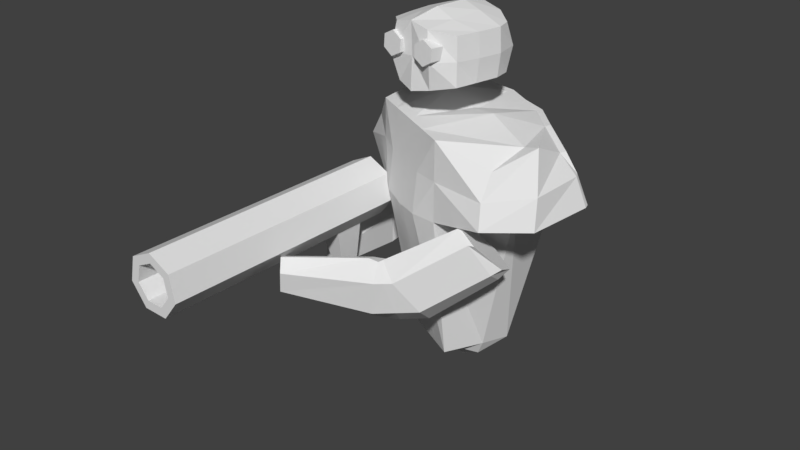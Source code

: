 # Source: guard.blend  (saved by Blender 2.79.0; exported with 4.5.12 LTS)
import bpy
from mathutils import Matrix  # noqa: F401  (used for matrix-valued properties, if any)

bpy.ops.wm.read_factory_settings(use_empty=True)
scene = bpy.context.scene
scene.name = 'Scene'

# ---- collections
col_collection_1 = bpy.data.collections.new('Collection 1'); scene.collection.children.link(col_collection_1)

# ---- materials (node trees are filled in below, after node groups)
mat_material = bpy.data.materials.new('Material')
mat_material.alpha_threshold = 0.0
mat_material.use_transparent_shadow = False
mat_material.roughness = 0.5
mat_material.line_color = (0.0, 0.0, 0.0, 1.0)

# ---- material node trees

# ---- world
world_world = bpy.data.worlds.new('World'); scene.world = world_world
world_world.color = (0.05088, 0.05088, 0.05088)
world_world.use_sun_shadow = False
world_world.sun_shadow_jitter_overblur = 0.0
world_world.cycles.sampling_method = 'MANUAL'

# ---- meshes
me_cube = bpy.data.meshes.new('Cube')
me_cube.from_pydata([(0.8943, 0.4117, -1.0), (0.5016, -0.395, -1.0), (1.365, 0.4939, 1.0), (0.5859, -0.7676, 1.0), (0.2735, 0.3262, 2.013), (1.459, -0.2939, 2.023), (1.296, 0.3612, 2.023), (0.5859, -0.7676, 2.023), (1.381, -0.2532, 1.262), (0.7507, 0.08122, -1.0), (0.4942, 0.6483, -1.0), (0.02632, -0.1464, -1.0), (0.4706, 0.703, 1.0), (-0.1636, -0.5095, 0.9426), (0.5633, 0.8802, 2.023), (-0.1086, -0.4043, 2.023), (1.914, -0.7091, 1.282), (1.682, -0.3546, 2.095), (1.397, -1.018, 1.237), (1.296, -0.6678, 1.806), (1.699, 0.06048, 1.906), (2.046, 0.1181, 1.315), (0.7826, 0.05991, 2.143), (0.6446, 0.1367, -1.215), (0.6862, 0.5205, -1.0), (0.2706, -0.2742, -1.0), (0.9, 0.6115, 1.0), (0.2157, -0.6967, 0.9721), (0.9516, 0.7102, 2.023), (0.2661, -0.6004, 2.023), (-0.7279, -1.931, 0.5956), (0.9645, -0.6686, 1.018), (-0.7842, -1.89, 0.3194), (1.154, -0.4805, 0.6183), (-0.522, -2.169, 0.5365), (1.227, -0.9623, 0.9996), (-0.5783, -2.127, 0.2603), (1.417, -0.7742, 0.6001), (-0.6998, -1.997, 0.1668), (1.37, -0.5561, 0.4428), (-0.6029, -2.068, 0.6816), (1.044, -0.8797, 1.13), (0.2415, -1.119, 0.5447), (0.4635, -0.8984, 0.07625), (0.8124, -1.288, 0.1274), (0.5904, -1.509, 0.5206), (0.3351, -1.366, 0.6765), (0.7171, -0.987, -0.1295), (0.5859, -0.7676, 1.512), (0.4763, 0.7139, 1.512), (-0.1361, -0.4569, 1.483), (1.871, -0.6188, 1.652), (1.329, -0.8977, 1.524), (1.914, 0.08929, 1.669), (0.2409, -0.6485, 1.498), (0.06203, -0.5498, 2.415), (0.06203, -0.5498, 3.24), (0.2441, 0.742, 2.415), (0.2249, 0.6059, 3.24), (0.5915, -0.3963, 2.527), (0.5908, -0.4018, 3.128), (0.7041, 0.4023, 2.527), (0.701, 0.3808, 3.128), (0.1773, 0.2685, 2.415), (0.1773, 0.2685, 3.319), (0.7301, 0.1877, 2.527), (0.7509, 0.1847, 3.128), (0.4802, 0.6158, 2.471), (0.4734, 0.5674, 3.184), (0.3185, -0.5319, 2.471), (0.3125, -0.5742, 3.184), (0.4261, 0.232, 3.244), (0.4261, 0.232, 2.471), (0.309, -0.6509, 2.78), (0.3514, -0.3466, 2.765), (0.1754, -0.6287, 2.853), (0.2178, -0.3244, 2.838), (0.172, -0.6205, 3.006), (0.2144, -0.3163, 2.991), (0.3019, -0.6364, 3.087), (0.3443, -0.3321, 3.072), (0.4357, -0.6569, 3.014), (0.4782, -0.3527, 2.999), (0.4392, -0.6651, 2.861), (0.4816, -0.3608, 2.846), (0.06457, -0.5317, 2.827), (0.2586, 0.8454, 2.865), (0.7176, 0.4985, 2.827), (0.5915, -0.3962, 2.827), (0.7705, 0.182, 2.827), (0.1773, 0.2685, 2.827), (0.3712, -0.6237, 2.827), (0.4907, 0.6899, 2.827), (0.1174, -0.1571, 2.415), (0.6785, -0.1219, 3.128), (0.1174, -0.1571, 3.319), (0.658, -0.1161, 2.527), (0.367, -0.1874, 3.22), (0.3687, -0.1754, 2.471), (0.1187, -0.1477, 2.827), (0.6984, -0.1217, 2.827), (0.02193, -1.209, 0.07113), (0.3355, -1.571, 0.05643), (0.4124, -1.628, 0.5046), (0.1927, -1.453, 0.6876), (0.1372, -1.356, -0.1402), (0.09884, -1.266, 0.5946), (0.0917, 0.8315, -1.0), (-0.3469, 0.04883, -1.0), (0.3264, 0.3031, -1.442), (-0.1094, 1.265, 1.0), (-0.7011, -0.09444, 1.0), (0.3755, 0.2728, 2.013), (-0.81, 0.8929, 2.023), (-0.1788, 1.132, 2.023), (-0.7011, -0.09444, 2.023), (-0.7322, 0.8522, 1.262), (-0.09785, 0.525, -1.0), (0.4818, 0.5949, -1.0), (0.1284, -0.1998, -1.0), (0.5726, 0.6497, 1.0), (-0.06156, -0.5628, 0.9426), (0.6653, 0.8268, 2.023), (-0.00657, -0.4577, 2.023), (-1.41, 1.029, 1.282), (-0.9868, 1.041, 2.095), (-1.369, 0.4289, 1.237), (-1.024, 0.5459, 1.806), (-0.656, 1.292, 1.906), (-0.8301, 1.565, 1.315), (-0.1336, 0.5391, 2.143), (0.008177, 0.4696, -1.215), (0.2997, 0.7227, -1.0), (-0.1159, -0.072, -1.0), (0.2525, 0.9501, 1.0), (-0.4317, -0.3581, 0.9721), (0.3042, 1.049, 2.023), (-0.3813, -0.2617, 2.023), (-0.9457, -0.5962, 0.1171), (-0.7065, 0.6964, 1.078), (-0.9444, -0.6069, -0.1223), (-0.6934, 1.172, 1.142), (-1.265, -0.618, 0.1135), (-1.082, 0.6941, 1.198), (-1.263, -0.6287, -0.1259), (-1.069, 1.17, 1.263), (-1.111, -0.6227, -0.2859), (-0.8846, 1.369, 1.232), (-1.113, -0.6043, 0.2341), (-0.9072, 0.55, 1.121), (-0.8826, 0.7624, 0.1216), (-0.8577, 1.178, 0.259), (-1.366, 1.318, 0.3573), (-1.381, 0.7595, 0.2816), (-1.151, 0.5526, 0.2504), (-1.091, 1.428, 0.3027), (-0.7011, -0.09444, 1.512), (0.5783, 0.6606, 1.512), (-0.03406, -0.5103, 1.483), (-1.312, 1.046, 1.652), (-1.232, 0.4415, 1.524), (-0.7502, 1.429, 1.669), (-0.4065, -0.3099, 1.498), (0.07183, -0.5511, 2.415), (0.07183, -0.5511, 3.24), (0.2539, 0.7406, 2.415), (0.2347, 0.6045, 3.24), (-0.3946, -0.2574, 2.527), (-0.3954, -0.2628, 3.128), (-0.2821, 0.5413, 2.527), (-0.2851, 0.5197, 3.128), (0.1871, 0.2671, 2.415), (0.1871, 0.2671, 3.319), (-0.3664, 0.3422, 2.527), (-0.3873, 0.3451, 3.128), (-0.007959, 0.6846, 2.471), (-0.01477, 0.6362, 3.184), (-0.1697, -0.4631, 2.471), (-0.1757, -0.5054, 3.184), (-0.06205, 0.3008, 3.244), (-0.06205, 0.3008, 2.471), (-0.1935, -0.5801, 2.78), (-0.1502, -0.2759, 2.765), (-0.05894, -0.5956, 2.853), (-0.01562, -0.2915, 2.838), (-0.05339, -0.5888, 3.006), (-0.01008, -0.2846, 2.991), (-0.1826, -0.5681, 3.087), (-0.1393, -0.264, 3.072), (-0.317, -0.5509, 3.014), (-0.2736, -0.2467, 2.999), (-0.3225, -0.5577, 2.861), (-0.2792, -0.2535, 2.846), (0.07437, -0.5331, 2.827), (0.2684, 0.844, 2.865), (-0.2685, 0.6375, 2.827), (-0.3946, -0.2573, 2.827), (-0.4068, 0.3479, 2.827), (0.1871, 0.2671, 2.827), (-0.2458, -0.5368, 2.827), (0.002492, 0.7587, 2.827), (0.1272, -0.1585, 2.415), (-0.4023, 0.03045, 3.128), (0.1272, -0.1585, 3.319), (-0.3811, 0.03034, 2.527), (-0.1211, -0.1186, 3.22), (-0.1195, -0.1066, 2.471), (0.1285, -0.1491, 2.827), (-0.4215, 0.03608, 2.827), (-1.055, 0.4443, -0.2933), (-1.54, 0.4112, -0.2737), (-1.542, 0.4258, 0.1298), (-1.188, 0.4717, 0.2691), (-1.282, 0.4227, -0.3958), (-1.056, 0.459, 0.1352), (-0.9509, 0.6904, 0.06551), (-0.9818, 1.05, -0.1488), (-1.466, 1.093, -0.02101), (-1.435, 0.7336, 0.1933), (-1.16, 0.5368, 0.2491), (-1.19, 1.274, -0.2039), (-0.9148, -0.1419, 1.203), (-1.03, -3.552, 1.203), (-0.6111, -0.1521, 1.057), (-0.7261, -3.562, 1.057), (-0.5362, -0.1546, 0.7278), (-0.6511, -3.565, 0.7278), (-0.7463, -0.1476, 0.4642), (-0.8613, -3.558, 0.4642), (-1.083, -0.1362, 0.4642), (-1.198, -3.546, 0.4642), (-1.293, -0.1291, 0.7278), (-1.408, -3.539, 0.7278), (-1.218, -0.1316, 1.057), (-1.333, -3.542, 1.057), (-0.8238, -3.559, 0.9786), (-1.03, -3.552, 1.078), (-0.7729, -3.561, 0.7556), (-0.9155, -3.556, 0.5768), (-1.144, -3.548, 0.5768), (-1.287, -3.543, 0.7556), (-1.236, -3.545, 0.9786), (-0.7565, -1.562, 0.9786), (-0.9624, -1.555, 1.078), (-0.7056, -1.564, 0.7556), (-0.8481, -1.559, 0.5768), (-1.077, -1.551, 0.5768), (-1.219, -1.546, 0.7556), (-1.168, -1.548, 0.9786), (-0.9277, -0.5256, 1.203), (-0.6241, -0.5358, 1.057), (-0.5491, -0.5383, 0.7278), (-0.7592, -0.5312, 0.4642), (-1.096, -0.5199, 0.4642), (-1.306, -0.5128, 0.7278), (-1.231, -0.5153, 1.057), (-0.941, -0.9208, 1.203), (-0.6374, -0.931, 1.057), (-0.5624, -0.9336, 0.7278), (-0.7725, -0.9265, 0.4642), (-1.11, -0.9151, 0.4642), (-1.32, -0.908, 0.7278), (-1.245, -0.9106, 1.057), (-0.8698, -0.7449, -0.1591), (-0.8618, -0.5086, -0.1591), (-1.0, -0.7405, -0.1591), (-0.9923, -0.5042, -0.1591), (1.011, -0.6762, 1.06), (1.208, -0.4003, 0.7198), (1.438, -0.4262, 0.5476), (1.491, -0.6686, 0.661), (1.294, -0.9445, 1.002), (1.099, -0.9008, 1.134), (0.1702, -1.192, 0.5697), (0.2427, -1.054, 0.07369), (0.574, -1.43, 0.09192), (0.5014, -1.568, 0.5126), (0.3023, -1.41, 0.6587), (0.4272, -1.171, -0.17), (1.367, 0.4969, 1.514), (1.332, 0.4305, 2.025), (0.9362, 0.6808, 1.002), (0.5069, 0.7724, 1.002), (0.9879, 0.7796, 2.025), (0.5995, 0.9495, 2.025), (0.5126, 0.7833, 1.514), (1.881, 0.1586, 1.672), (1.736, 0.1298, 1.909), (2.027, 0.1874, 1.318), (1.401, 0.5633, 1.002), (0.9621, 0.7302, 1.514), (-0.1078, 1.268, 1.514), (-0.1425, 1.202, 2.025), (0.2888, 1.019, 1.002), (0.6089, 0.719, 1.002), (0.3404, 1.118, 2.025), (0.7016, 0.8961, 2.025), (0.6146, 0.7299, 1.514), (-0.6792, 1.498, 1.672), (-0.6198, 1.362, 1.909), (-0.7386, 1.634, 1.318), (-0.07309, 1.334, 1.002), (0.3146, 1.069, 1.514)], [], [(54, 48, 7, 29), (9, 8, 3, 1), (0, 2, 8, 9), (128, 114, 292, 299), (3, 8, 16, 18), (28, 14, 4, 22), (53, 21, 288, 286), (22, 4, 15, 29), (26, 24, 10, 12), (25, 27, 13, 11), (24, 23, 109, 10), (23, 25, 11, 109), (52, 51, 17, 19), (51, 53, 20, 17), (48, 3, 18, 52), (5, 7, 19, 17), (8, 2, 21, 16), (6, 5, 17, 20), (9, 1, 25, 23), (0, 9, 23, 24), (1, 3, 27, 25), (2, 0, 24, 26), (5, 22, 29, 7), (14, 28, 283, 284), (6, 28, 22, 5), (50, 54, 29, 15), (42, 31, 33, 43), (47, 39, 37, 44), (44, 37, 35, 45), (46, 41, 31, 42), (38, 36, 34, 40), (41, 35, 271, 272), (35, 37, 270, 271), (32, 38, 40, 30), (45, 35, 41, 46), (43, 33, 39, 47), (274, 43, 47, 278), (276, 45, 46, 277), (277, 46, 42, 273), (275, 44, 45, 276), (278, 47, 44, 275), (273, 42, 43, 274), (13, 27, 54, 50), (20, 53, 286, 287), (7, 48, 52, 19), (16, 21, 53, 51), (18, 16, 51, 52), (136, 122, 296, 295), (129, 161, 298, 300), (27, 3, 48, 54), (90, 64, 58, 86), (92, 68, 62, 87), (100, 94, 60, 88), (91, 70, 56, 85), (98, 96, 59, 69), (97, 95, 56, 70), (68, 58, 64, 71), (67, 61, 65, 72), (87, 62, 66, 89), (99, 95, 64, 90), (57, 67, 72, 63), (62, 68, 71, 66), (94, 97, 70, 60), (93, 98, 69, 55), (88, 60, 70, 91), (86, 58, 68, 92), (73, 74, 76, 75), (75, 76, 78, 77), (77, 78, 80, 79), (79, 80, 82, 81), (76, 74, 84, 82, 80, 78), (81, 82, 84, 83), (83, 84, 74, 73), (73, 75, 77, 79, 81, 83), (57, 86, 92, 67), (59, 88, 91, 69), (93, 99, 90, 63), (61, 87, 89, 65), (69, 91, 85, 55), (96, 100, 88, 59), (67, 92, 87, 61), (63, 90, 86, 57), (65, 89, 100, 96), (55, 85, 99, 93), (63, 72, 98, 93), (66, 71, 97, 94), (85, 56, 95, 99), (71, 64, 95, 97), (72, 65, 96, 98), (89, 66, 94, 100), (30, 106, 101, 32), (38, 105, 102, 36), (36, 102, 103, 34), (40, 104, 106, 30), (34, 103, 104, 40), (32, 101, 105, 38), (162, 137, 115, 156), (117, 108, 111, 116), (107, 117, 116, 110), (161, 128, 299, 298), (111, 126, 124, 116), (136, 130, 112, 122), (26, 12, 282, 281), (130, 137, 123, 112), (134, 120, 118, 132), (133, 119, 121, 135), (132, 118, 109, 131), (131, 109, 119, 133), (160, 127, 125, 159), (159, 125, 128, 161), (156, 160, 126, 111), (113, 125, 127, 115), (116, 124, 129, 110), (114, 128, 125, 113), (117, 131, 133, 108), (107, 132, 131, 117), (108, 133, 135, 111), (110, 134, 132, 107), (113, 115, 137, 130), (120, 134, 293, 294), (114, 113, 130, 136), (158, 123, 137, 162), (150, 151, 141, 139), (155, 152, 145, 147), (152, 153, 143, 145), (154, 150, 139, 149), (146, 148, 142, 144), (147, 149, 139, 141), (145, 143, 149, 147), (140, 138, 148, 146), (153, 154, 149, 143), (151, 155, 147, 141), (216, 220, 155, 151), (218, 219, 154, 153), (219, 215, 150, 154), (217, 218, 153, 152), (220, 217, 152, 155), (215, 216, 151, 150), (121, 158, 162, 135), (28, 6, 280, 283), (115, 127, 160, 156), (124, 159, 161, 129), (126, 160, 159, 124), (12, 49, 285, 282), (114, 136, 295, 292), (135, 162, 156, 111), (198, 194, 166, 172), (200, 195, 170, 176), (208, 196, 168, 202), (199, 193, 164, 178), (206, 177, 167, 204), (205, 178, 164, 203), (176, 179, 172, 166), (175, 180, 173, 169), (195, 197, 174, 170), (207, 198, 172, 203), (165, 171, 180, 175), (170, 174, 179, 176), (202, 168, 178, 205), (201, 163, 177, 206), (196, 199, 178, 168), (194, 200, 176, 166), (181, 183, 184, 182), (183, 185, 186, 184), (185, 187, 188, 186), (187, 189, 190, 188), (184, 186, 188, 190, 192, 182), (189, 191, 192, 190), (191, 181, 182, 192), (181, 191, 189, 187, 185, 183), (165, 175, 200, 194), (167, 177, 199, 196), (201, 171, 198, 207), (169, 173, 197, 195), (177, 163, 193, 199), (204, 167, 196, 208), (175, 169, 195, 200), (171, 165, 194, 198), (173, 204, 208, 197), (163, 201, 207, 193), (171, 201, 206, 180), (174, 202, 205, 179), (193, 207, 203, 164), (179, 205, 203, 172), (180, 206, 204, 173), (197, 208, 202, 174), (138, 140, 209, 214), (146, 144, 210, 213), (144, 142, 211, 210), (148, 138, 214, 212), (142, 148, 212, 211), (140, 146, 213, 209), (214, 209, 216, 215), (213, 210, 217, 220), (210, 211, 218, 217), (212, 214, 215, 219), (211, 212, 219, 218), (209, 213, 220, 216), (256, 222, 224, 257), (257, 224, 226, 258), (258, 226, 228, 259), (259, 228, 230, 260), (260, 230, 232, 261), (224, 222, 236, 235), (261, 232, 234, 262), (262, 234, 222, 256), (221, 223, 225, 227, 229, 231, 233), (238, 237, 244, 245), (228, 226, 237, 238), (234, 232, 240, 241), (230, 228, 238, 239), (222, 234, 241, 236), (226, 224, 235, 237), (232, 230, 239, 240), (242, 243, 248, 247, 246, 245, 244), (235, 236, 243, 242), (241, 240, 247, 248), (239, 238, 245, 246), (237, 235, 242, 244), (236, 241, 248, 243), (240, 239, 246, 247), (233, 255, 249, 221), (231, 254, 255, 233), (229, 253, 254, 231), (227, 252, 253, 229), (225, 251, 252, 227), (223, 250, 251, 225), (221, 249, 250, 223), (255, 262, 256, 249), (254, 261, 262, 255), (253, 260, 261, 254), (252, 259, 263, 264), (251, 258, 259, 252), (250, 257, 258, 251), (249, 256, 257, 250), (264, 263, 265, 266), (253, 252, 264, 266), (260, 253, 266, 265), (259, 260, 265, 263), (269, 268, 267, 272), (270, 269, 272, 271), (39, 33, 268, 269), (33, 31, 267, 268), (31, 41, 272, 267), (37, 39, 269, 270), (106, 273, 274, 101), (105, 278, 275, 102), (102, 275, 276, 103), (104, 277, 273, 106), (103, 276, 277, 104), (101, 274, 278, 105), (279, 280, 287, 286), (290, 285, 284, 283), (279, 290, 283, 280), (289, 281, 290, 279), (281, 282, 285, 290), (289, 279, 286, 288), (291, 298, 299, 292), (302, 295, 296, 297), (291, 292, 295, 302), (301, 291, 302, 293), (293, 302, 297, 294), (301, 300, 298, 291), (134, 110, 301, 293), (6, 20, 287, 280), (122, 157, 297, 296), (110, 129, 300, 301), (2, 26, 281, 289), (49, 14, 284, 285), (21, 2, 289, 288), (157, 120, 294, 297)])
_uv = me_cube.uv_layers.new(name='UVMap')
_uv.uv.foreach_set('vector', [0.03783, 0.8186, 0.04735, 0.8186, 0.04794, 0.832, 0.03883, 0.8324, 0.5146, 0.1629, 0.5213, 0.1035, 0.5373, 0.1103, 0.5279, 0.1629, 0.5056, 0.1629, 0.5019, 0.1103, 0.5213, 0.1035, 0.5146, 0.1629, 0.1334, 0.8275, 0.1313, 0.8406, 0.1292, 0.8406, 0.1313, 0.8275, 0.04346, 0.8634, 0.0611, 0.8812, 0.05231, 0.8974, 0.04154, 0.8858, 0.2617, 0.8071, 0.2625, 0.796, 0.2789, 0.796, 0.2789, 0.8111, 0.1737, 0.9184, 0.1831, 0.9192, 0.1831, 0.9209, 0.1738, 0.9201, 0.2789, 0.8111, 0.2789, 0.796, 0.3006, 0.796, 0.3006, 0.8071, 0.3185, 0.8511, 0.3232, 0.7985, 0.329, 0.7986, 0.33, 0.8511, 0.2955, 0.7911, 0.2986, 0.8427, 0.2878, 0.8424, 0.2885, 0.7914, 0.2879, 0.8614, 0.2944, 0.859, 0.2944, 0.8655, 0.2874, 0.8655, 0.2944, 0.859, 0.3039, 0.8614, 0.3039, 0.8664, 0.2944, 0.8655, 0.06715, 0.818, 0.07975, 0.821, 0.07399, 0.8329, 0.06542, 0.8256, 0.1734, 0.8998, 0.1737, 0.9184, 0.1675, 0.9172, 0.1621, 0.9065, 0.04735, 0.8186, 0.04676, 0.8052, 0.06921, 0.8104, 0.06715, 0.818, 0.1445, 0.817, 0.1662, 0.8025, 0.1552, 0.8176, 0.1432, 0.823, 0.0611, 0.8812, 0.08015, 0.8765, 0.0743, 0.8963, 0.05231, 0.8974, 0.1313, 0.8052, 0.1445, 0.817, 0.1432, 0.823, 0.1334, 0.8182, 0.4689, 0.2352, 0.4786, 0.2352, 0.4786, 0.2399, 0.469, 0.2374, 0.4625, 0.2356, 0.4689, 0.2352, 0.469, 0.2374, 0.4625, 0.2398, 0.5407, 0.01534, 0.5472, 0.0675, 0.5373, 0.0672, 0.5341, 0.01565, 0.5399, 0.2155, 0.5511, 0.1629, 0.5572, 0.1629, 0.5525, 0.2155, 0.1445, 0.817, 0.1445, 0.7971, 0.1662, 0.793, 0.1662, 0.8025, 0.1281, 0.7819, 0.1273, 0.793, 0.1253, 0.793, 0.1261, 0.7819, 0.1313, 0.8052, 0.1273, 0.793, 0.1445, 0.7971, 0.1445, 0.817, 0.0271, 0.8187, 0.03783, 0.8186, 0.03883, 0.8324, 0.02815, 0.8329, 0.5752, 0.126, 0.5828, 0.1427, 0.571, 0.1456, 0.5614, 0.1294, 0.4405, 0.1958, 0.4542, 0.1963, 0.4536, 0.201, 0.4402, 0.2027, 0.4402, 0.2027, 0.4536, 0.201, 0.4562, 0.2087, 0.4423, 0.2107, 0.5037, 0.04016, 0.5027, 0.01741, 0.5084, 0.01585, 0.5105, 0.03832, 0.4847, 0.1564, 0.4819, 0.1599, 0.4745, 0.1608, 0.471, 0.1577, 0.5045, 0.07471, 0.4986, 0.07275, 0.4977, 0.07144, 0.5037, 0.07346, 0.4562, 0.2087, 0.4536, 0.201, 0.4558, 0.2003, 0.4565, 0.2083, 0.481, 0.1532, 0.4847, 0.1564, 0.471, 0.1577, 0.4736, 0.1541, 0.4968, 0.09122, 0.4986, 0.07275, 0.5045, 0.07471, 0.5045, 0.09448, 0.6069, 0.06617, 0.6082, 0.04614, 0.6157, 0.04592, 0.6157, 0.06592, 0.5843, 0.1098, 0.5838, 0.1028, 0.5892, 0.09842, 0.5893, 0.1075, 0.497, 0.03985, 0.4969, 0.03704, 0.5037, 0.04016, 0.5033, 0.04153, 0.5033, 0.04153, 0.5037, 0.04016, 0.5105, 0.03832, 0.5101, 0.04097, 0.4832, 0.1861, 0.4816, 0.1913, 0.4719, 0.1857, 0.4723, 0.1838, 0.5893, 0.1075, 0.5892, 0.09842, 0.5973, 0.1002, 0.5972, 0.1075, 0.5765, 0.1241, 0.5752, 0.126, 0.5614, 0.1294, 0.5628, 0.1248, 0.02605, 0.8046, 0.03684, 0.8049, 0.03783, 0.8186, 0.0271, 0.8187, 0.1675, 0.9172, 0.1737, 0.9184, 0.1738, 0.9201, 0.1675, 0.9191, 0.04794, 0.832, 0.04735, 0.8186, 0.06715, 0.818, 0.06542, 0.8256, 0.1831, 0.8972, 0.1831, 0.9192, 0.1737, 0.9184, 0.1734, 0.8998, 0.06921, 0.8104, 0.0809, 0.8112, 0.07975, 0.821, 0.06715, 0.818, 0.1273, 0.8529, 0.1281, 0.864, 0.1261, 0.864, 0.1253, 0.8529, 0.1873, 0.8216, 0.1781, 0.8244, 0.1782, 0.8224, 0.1875, 0.8194, 0.03684, 0.8049, 0.04676, 0.8052, 0.04735, 0.8186, 0.03783, 0.8186, 0.4473, 0.2359, 0.4472, 0.2447, 0.4411, 0.2433, 0.4368, 0.2365, 0.592, 0.2426, 0.5926, 0.2334, 0.5998, 0.2349, 0.5993, 0.2427, 0.4512, 0.2166, 0.4516, 0.2113, 0.4568, 0.2116, 0.4563, 0.217, 0.6069, 0.07703, 0.6086, 0.06766, 0.6152, 0.06617, 0.6152, 0.077, 0.5829, 0.02461, 0.5755, 0.02722, 0.5762, 0.01969, 0.5829, 0.01516, 0.5485, 0.2356, 0.555, 0.2357, 0.5551, 0.2461, 0.5485, 0.2458, 0.5485, 0.2156, 0.5551, 0.2155, 0.555, 0.2245, 0.5484, 0.2245, 0.5829, 0.04558, 0.5762, 0.04086, 0.5747, 0.03538, 0.5829, 0.03541, 0.4402, 0.216, 0.4426, 0.2107, 0.446, 0.2109, 0.4457, 0.2163, 0.4548, 0.2359, 0.4549, 0.2447, 0.4472, 0.2447, 0.4473, 0.2359, 0.5895, 0.04799, 0.5829, 0.04558, 0.5829, 0.03541, 0.5895, 0.03544, 0.5419, 0.2196, 0.5485, 0.2156, 0.5484, 0.2245, 0.5399, 0.2245, 0.5407, 0.2327, 0.5485, 0.2356, 0.5485, 0.2458, 0.5419, 0.2403, 0.5895, 0.02415, 0.5829, 0.02461, 0.5829, 0.01516, 0.5895, 0.01375, 0.4563, 0.217, 0.4568, 0.2116, 0.4605, 0.2108, 0.4609, 0.2172, 0.5849, 0.2416, 0.5861, 0.232, 0.5926, 0.2334, 0.592, 0.2426, 0.3385, 0.7391, 0.333, 0.739, 0.333, 0.7367, 0.3385, 0.7367, 0.344, 0.7562, 0.344, 0.7481, 0.348, 0.7481, 0.348, 0.7561, 0.3208, 0.7432, 0.3208, 0.7352, 0.3243, 0.7351, 0.3243, 0.7432, 0.3243, 0.7432, 0.3243, 0.7351, 0.3278, 0.7352, 0.3278, 0.7432, 0.5779, 0.2459, 0.5744, 0.2479, 0.5709, 0.2459, 0.5709, 0.2418, 0.5744, 0.2398, 0.5779, 0.2418, 0.36, 0.7475, 0.36, 0.7555, 0.356, 0.7555, 0.356, 0.7475, 0.3384, 0.7415, 0.3329, 0.7414, 0.333, 0.739, 0.3385, 0.7391, 0.1426, 0.4381, 0.1391, 0.4361, 0.1391, 0.4321, 0.1426, 0.4301, 0.146, 0.4321, 0.146, 0.4361, 0.5855, 0.2535, 0.5849, 0.2416, 0.592, 0.2426, 0.5925, 0.252, 0.456, 0.2223, 0.4563, 0.217, 0.4609, 0.2172, 0.459, 0.2235, 0.455, 0.2285, 0.4548, 0.2359, 0.4473, 0.2359, 0.4473, 0.2285, 0.4416, 0.2215, 0.4402, 0.216, 0.4457, 0.2163, 0.4453, 0.2217, 0.6087, 0.08636, 0.6069, 0.07703, 0.6152, 0.077, 0.6152, 0.08783, 0.4509, 0.222, 0.4512, 0.2166, 0.4563, 0.217, 0.456, 0.2223, 0.5925, 0.252, 0.592, 0.2426, 0.5993, 0.2427, 0.5998, 0.2506, 0.4473, 0.2285, 0.4473, 0.2359, 0.4368, 0.2365, 0.4387, 0.2285, 0.4453, 0.2217, 0.4457, 0.2163, 0.4512, 0.2166, 0.4509, 0.222, 0.4621, 0.2286, 0.4617, 0.236, 0.4548, 0.2359, 0.455, 0.2285, 0.5895, 0.03544, 0.5829, 0.03541, 0.5829, 0.02461, 0.5895, 0.02415, 0.5399, 0.2245, 0.5484, 0.2245, 0.5485, 0.2356, 0.5407, 0.2327, 0.4617, 0.236, 0.462, 0.2433, 0.4549, 0.2447, 0.4548, 0.2359, 0.5484, 0.2245, 0.555, 0.2245, 0.555, 0.2357, 0.5485, 0.2356, 0.5829, 0.03541, 0.5747, 0.03538, 0.5755, 0.02722, 0.5829, 0.02461, 0.4457, 0.2163, 0.446, 0.2109, 0.4516, 0.2113, 0.4512, 0.2166, 0.5838, 0.1027, 0.5777, 0.1222, 0.5642, 0.1201, 0.5766, 0.1018, 0.5927, 0.1437, 0.5895, 0.1165, 0.5972, 0.1148, 0.5973, 0.1427, 0.4819, 0.1599, 0.4847, 0.1809, 0.4728, 0.1818, 0.4745, 0.1608, 0.5035, 0.0709, 0.5041, 0.04451, 0.5096, 0.04361, 0.5084, 0.07144, 0.5003, 0.07082, 0.4971, 0.04266, 0.5041, 0.04451, 0.5035, 0.0709, 0.5766, 0.1018, 0.5642, 0.1201, 0.5594, 0.1155, 0.5732, 0.09842, 0.1098, 0.8188, 0.1105, 0.8326, 0.1014, 0.8329, 0.1011, 0.8195, 0.4534, 0.0947, 0.4666, 0.09626, 0.4666, 0.1495, 0.4416, 0.1542, 0.4448, 0.09363, 0.4534, 0.0947, 0.4416, 0.1542, 0.4293, 0.1452, 0.1781, 0.8244, 0.172, 0.8273, 0.172, 0.8254, 0.1782, 0.8224, 0.05935, 0.8577, 0.04963, 0.8469, 0.06042, 0.8354, 0.0692, 0.8515, 0.2617, 0.8669, 0.2789, 0.863, 0.2789, 0.878, 0.2625, 0.878, 0.08063, 0.8639, 0.08161, 0.8598, 0.08359, 0.8604, 0.08261, 0.8645, 0.2789, 0.863, 0.3006, 0.8669, 0.3006, 0.878, 0.2789, 0.878, 0.3169, 0.8508, 0.3064, 0.8508, 0.3075, 0.7983, 0.3131, 0.7982, 0.3413, 0.7997, 0.3482, 0.7995, 0.3466, 0.8504, 0.336, 0.8515, 0.3131, 0.7982, 0.3075, 0.7983, 0.3087, 0.7864, 0.3181, 0.7922, 0.2971, 0.8492, 0.297, 0.8555, 0.2875, 0.8567, 0.2875, 0.8517, 0.1802, 0.852, 0.1733, 0.8482, 0.1662, 0.8349, 0.1772, 0.8364, 0.1106, 0.8401, 0.1106, 0.8543, 0.103, 0.854, 0.1023, 0.8469, 0.1011, 0.8195, 0.08457, 0.8203, 0.0809, 0.8129, 0.1007, 0.806, 0.1445, 0.8288, 0.1432, 0.823, 0.1552, 0.8279, 0.1662, 0.8434, 0.0692, 0.8515, 0.06042, 0.8354, 0.08112, 0.8369, 0.08816, 0.8559, 0.1313, 0.8406, 0.1334, 0.8275, 0.1432, 0.823, 0.1445, 0.8288, 0.4717, 0.2256, 0.4717, 0.2276, 0.4621, 0.2302, 0.4621, 0.2255, 0.4782, 0.2261, 0.4782, 0.2303, 0.4717, 0.2276, 0.4717, 0.2256, 0.5554, 0.04551, 0.562, 0.04531, 0.5567, 0.09713, 0.5484, 0.09814, 0.5594, 0.1628, 0.5478, 0.1629, 0.5439, 0.1103, 0.55, 0.1102, 0.1445, 0.8288, 0.1662, 0.8434, 0.1662, 0.8529, 0.1445, 0.849, 0.08863, 0.88, 0.08863, 0.8685, 0.09061, 0.8679, 0.09061, 0.8794, 0.1313, 0.8406, 0.1445, 0.8288, 0.1445, 0.849, 0.1273, 0.8529, 0.1204, 0.8181, 0.1212, 0.8323, 0.1105, 0.8326, 0.1098, 0.8188, 0.5289, 0.1986, 0.5251, 0.2095, 0.5019, 0.2095, 0.5038, 0.1971, 0.4811, 0.00297, 0.479, 0.006758, 0.4557, 0.008046, 0.4571, 0.002262, 0.479, 0.006758, 0.4802, 0.02141, 0.4567, 0.02055, 0.4557, 0.008046, 0.5969, 0.01769, 0.6034, 0.01634, 0.6003, 0.04171, 0.5958, 0.04138, 0.4935, 0.2451, 0.4843, 0.235, 0.4893, 0.2347, 0.4935, 0.2394, 0.5836, 0.2056, 0.5836, 0.227, 0.5785, 0.223, 0.5785, 0.2105, 0.5883, 0.2109, 0.5883, 0.2234, 0.5836, 0.227, 0.5836, 0.2056, 0.4875, 0.2448, 0.4833, 0.2401, 0.4843, 0.235, 0.4935, 0.2451, 0.59, 0.01634, 0.5969, 0.01769, 0.5958, 0.04138, 0.5902, 0.04171, 0.5631, 0.2403, 0.5551, 0.2405, 0.5562, 0.2155, 0.5629, 0.2168, 0.5631, 0.2514, 0.5564, 0.2539, 0.5551, 0.2405, 0.5631, 0.2403, 0.5895, 0.01375, 0.5968, 0.01761, 0.5969, 0.01769, 0.59, 0.01634, 0.5256, 0.1918, 0.5304, 0.1966, 0.5289, 0.1986, 0.5256, 0.1922, 0.4884, 0.01355, 0.4824, 0.02242, 0.4802, 0.02141, 0.479, 0.006758, 0.494, 0.008146, 0.4884, 0.01355, 0.479, 0.006758, 0.4811, 0.00297, 0.5304, 0.1966, 0.5359, 0.2059, 0.5251, 0.2095, 0.5289, 0.1986, 0.1196, 0.8039, 0.1204, 0.8181, 0.1098, 0.8188, 0.109, 0.805, 0.1273, 0.793, 0.1313, 0.8052, 0.1292, 0.8053, 0.1253, 0.793, 0.1677, 0.8634, 0.1733, 0.8482, 0.1802, 0.852, 0.1811, 0.864, 0.1867, 0.8376, 0.1772, 0.8364, 0.1781, 0.8244, 0.1873, 0.8216, 0.1875, 0.8531, 0.1802, 0.852, 0.1772, 0.8364, 0.1867, 0.8376, 0.455, 0.1937, 0.446, 0.1951, 0.4457, 0.1938, 0.4548, 0.1924, 0.1313, 0.8406, 0.1273, 0.8529, 0.1253, 0.8529, 0.1292, 0.8406, 0.109, 0.805, 0.1098, 0.8188, 0.1011, 0.8195, 0.1007, 0.806, 0.4516, 0.2521, 0.462, 0.2528, 0.4576, 0.2595, 0.4515, 0.2609, 0.6091, 0.02473, 0.6034, 0.02507, 0.6038, 0.01728, 0.6095, 0.01546, 0.4719, 0.2182, 0.477, 0.2181, 0.4771, 0.2235, 0.4719, 0.2235, 0.5072, 0.244, 0.5154, 0.2441, 0.5154, 0.2549, 0.5088, 0.2534, 0.572, 0.2289, 0.572, 0.2384, 0.5654, 0.2339, 0.5647, 0.2263, 0.5315, 0.2201, 0.5314, 0.2098, 0.538, 0.2095, 0.5382, 0.2199, 0.5316, 0.2401, 0.5316, 0.2312, 0.5382, 0.2312, 0.5382, 0.2401, 0.572, 0.208, 0.572, 0.2181, 0.5639, 0.2182, 0.5654, 0.2127, 0.4608, 0.2181, 0.4663, 0.2182, 0.4663, 0.2236, 0.463, 0.2235, 0.444, 0.2521, 0.4516, 0.2521, 0.4515, 0.2609, 0.4438, 0.2609, 0.5785, 0.2056, 0.5785, 0.2181, 0.572, 0.2181, 0.572, 0.208, 0.5249, 0.2361, 0.5229, 0.2312, 0.5316, 0.2312, 0.5316, 0.2401, 0.5236, 0.223, 0.5248, 0.2154, 0.5314, 0.2098, 0.5315, 0.2201, 0.5785, 0.2294, 0.5785, 0.2398, 0.572, 0.2384, 0.572, 0.2289, 0.5019, 0.2441, 0.5072, 0.244, 0.5088, 0.2534, 0.5019, 0.252, 0.615, 0.02341, 0.6091, 0.02473, 0.6095, 0.01546, 0.6159, 0.01375, 0.3347, 0.757, 0.3311, 0.7569, 0.3311, 0.7489, 0.3347, 0.7489, 0.356, 0.7555, 0.36, 0.7555, 0.36, 0.7636, 0.356, 0.7636, 0.3195, 0.7484, 0.3229, 0.7485, 0.3229, 0.7565, 0.3195, 0.7564, 0.3229, 0.7485, 0.3265, 0.7484, 0.3265, 0.7565, 0.3229, 0.7565, 0.5709, 0.2418, 0.5709, 0.2459, 0.5674, 0.2479, 0.5639, 0.2459, 0.5639, 0.2418, 0.5674, 0.2398, 0.354, 0.7426, 0.35, 0.7426, 0.35, 0.7345, 0.354, 0.7345, 0.338, 0.7569, 0.3347, 0.757, 0.3347, 0.7489, 0.338, 0.7489, 0.1563, 0.4383, 0.1529, 0.4363, 0.1529, 0.4322, 0.1563, 0.4302, 0.1597, 0.4323, 0.1597, 0.4363, 0.6159, 0.03529, 0.6098, 0.03412, 0.6091, 0.02473, 0.615, 0.02341, 0.5019, 0.2362, 0.5088, 0.2347, 0.5072, 0.244, 0.5019, 0.2441, 0.4439, 0.2447, 0.4516, 0.2447, 0.4516, 0.2521, 0.444, 0.2521, 0.4626, 0.2127, 0.4664, 0.2128, 0.4663, 0.2182, 0.4608, 0.2181, 0.5088, 0.2347, 0.5154, 0.2332, 0.5154, 0.2441, 0.5072, 0.244, 0.4719, 0.2128, 0.4771, 0.2128, 0.477, 0.2181, 0.4719, 0.2182, 0.6098, 0.03412, 0.6042, 0.03301, 0.6034, 0.02507, 0.6091, 0.02473, 0.4516, 0.2447, 0.4602, 0.2447, 0.462, 0.2528, 0.4516, 0.2521, 0.4664, 0.2128, 0.4719, 0.2128, 0.4719, 0.2182, 0.4663, 0.2182, 0.4368, 0.2447, 0.4439, 0.2447, 0.444, 0.2521, 0.4371, 0.2521, 0.5785, 0.2181, 0.5785, 0.2294, 0.572, 0.2289, 0.572, 0.2181, 0.5229, 0.2312, 0.5236, 0.223, 0.5315, 0.2201, 0.5316, 0.2312, 0.4371, 0.2521, 0.444, 0.2521, 0.4438, 0.2609, 0.4367, 0.2595, 0.5316, 0.2312, 0.5315, 0.2201, 0.5382, 0.2199, 0.5382, 0.2312, 0.572, 0.2181, 0.572, 0.2289, 0.5647, 0.2263, 0.5639, 0.2182, 0.4663, 0.2182, 0.4719, 0.2182, 0.4719, 0.2235, 0.4663, 0.2236, 0.5296, 0.163, 0.5358, 0.1629, 0.5399, 0.19, 0.5287, 0.1902, 0.4802, 0.1532, 0.4763, 0.1532, 0.4696, 0.1258, 0.4763, 0.1256, 0.4892, 0.05765, 0.483, 0.057, 0.4834, 0.0309, 0.494, 0.03192, 0.6083, 0.2156, 0.6126, 0.2154, 0.6126, 0.2433, 0.6093, 0.2439, 0.6042, 0.2157, 0.6083, 0.2156, 0.6093, 0.2439, 0.5998, 0.2437, 0.4847, 0.1528, 0.4802, 0.1532, 0.4763, 0.1256, 0.4823, 0.1252, 0.5287, 0.1902, 0.5399, 0.19, 0.5359, 0.2059, 0.5304, 0.1966, 0.4763, 0.1256, 0.4696, 0.1258, 0.4722, 0.1079, 0.4794, 0.1033, 0.494, 0.03192, 0.4834, 0.0309, 0.4824, 0.02242, 0.4884, 0.01355, 0.5251, 0.19, 0.5287, 0.1902, 0.5304, 0.1966, 0.5256, 0.1918, 0.5998, 0.2437, 0.6093, 0.2439, 0.6102, 0.2456, 0.6035, 0.2515, 0.4823, 0.1252, 0.4763, 0.1256, 0.4794, 0.1033, 0.4847, 0.1093, 0.6681, 0.9402, 0.6681, 0.9795, 0.6637, 0.9794, 0.6637, 0.9401, 0.7205, 0.8447, 0.7205, 0.9882, 0.7025, 0.9878, 0.7025, 0.8443, 0.7025, 0.8443, 0.7025, 0.9878, 0.6881, 0.9888, 0.6881, 0.8453, 0.7609, 0.9948, 0.7609, 0.8507, 0.7794, 0.8507, 0.7794, 0.9948, 0.6638, 0.9169, 0.621, 0.803, 0.6362, 0.8018, 0.6679, 0.9166, 0.7475, 0.9206, 0.7337, 0.9176, 0.7369, 0.9134, 0.7463, 0.9154, 0.6679, 0.9166, 0.6362, 0.8018, 0.6539, 0.8024, 0.6727, 0.9168, 0.6727, 0.9401, 0.6727, 0.9794, 0.6681, 0.9795, 0.6681, 0.9402, 0.7335, 0.9524, 0.7279, 0.941, 0.7335, 0.9291, 0.7462, 0.9256, 0.7563, 0.9332, 0.7563, 0.9462, 0.7462, 0.9547, 0.4337, 0.865, 0.4442, 0.8661, 0.4442, 0.9898, 0.4337, 0.9888, 0.7585, 0.8973, 0.7585, 0.9115, 0.7538, 0.9093, 0.7538, 0.8997, 0.7275, 0.9049, 0.7337, 0.892, 0.7369, 0.896, 0.7328, 0.9048, 0.7475, 0.8886, 0.7585, 0.8973, 0.7538, 0.8997, 0.7463, 0.8938, 0.7337, 0.9176, 0.7275, 0.9049, 0.7328, 0.9048, 0.7369, 0.9134, 0.7585, 0.9115, 0.7475, 0.9206, 0.7463, 0.9154, 0.7538, 0.9093, 0.7337, 0.892, 0.7475, 0.8886, 0.7463, 0.8938, 0.7369, 0.896, 0.7441, 0.6308, 0.7635, 0.6459, 0.7635, 0.6705, 0.7441, 0.6861, 0.7199, 0.6809, 0.7092, 0.6589, 0.7199, 0.6366, 0.5014, 0.8645, 0.514, 0.8645, 0.514, 0.989, 0.5014, 0.989, 0.4683, 0.8669, 0.4822, 0.8666, 0.4822, 0.9906, 0.4683, 0.9909, 0.4237, 0.9883, 0.4095, 0.9883, 0.4095, 0.8638, 0.4237, 0.8638, 0.4442, 0.8661, 0.4583, 0.8658, 0.4583, 0.9896, 0.4442, 0.9898, 0.514, 0.8645, 0.527, 0.8645, 0.527, 0.989, 0.514, 0.989, 0.4822, 0.8666, 0.4933, 0.8674, 0.4933, 0.9914, 0.4822, 0.9906, 0.6727, 0.9285, 0.6727, 0.9342, 0.6681, 0.9343, 0.6681, 0.9285, 0.6679, 0.9282, 0.6679, 0.9225, 0.6727, 0.9226, 0.6727, 0.9283, 0.6638, 0.9285, 0.6638, 0.9228, 0.6679, 0.9225, 0.6679, 0.9282, 0.7926, 0.826, 0.7926, 0.847, 0.7742, 0.847, 0.7742, 0.826, 0.7025, 0.8018, 0.7025, 0.8227, 0.6881, 0.8237, 0.6881, 0.8028, 0.7205, 0.8022, 0.7205, 0.8231, 0.7025, 0.8227, 0.7025, 0.8018, 0.6681, 0.9285, 0.6681, 0.9343, 0.6637, 0.9342, 0.6637, 0.9285, 0.6727, 0.9342, 0.6727, 0.9401, 0.6681, 0.9402, 0.6681, 0.9343, 0.6679, 0.9225, 0.6679, 0.9166, 0.6727, 0.9168, 0.6727, 0.9226, 0.6638, 0.9228, 0.6638, 0.9169, 0.6679, 0.9166, 0.6679, 0.9225, 0.6881, 0.8237, 0.6881, 0.8453, 0.6539, 0.8361, 0.6539, 0.8232, 0.7025, 0.8227, 0.7025, 0.8443, 0.6881, 0.8453, 0.6881, 0.8237, 0.7205, 0.8231, 0.7205, 0.8447, 0.7025, 0.8443, 0.7025, 0.8227, 0.6681, 0.9343, 0.6681, 0.9402, 0.6637, 0.9401, 0.6637, 0.9342, 0.7205, 0.9858, 0.7205, 0.9729, 0.7277, 0.9729, 0.7277, 0.9858, 0.6993, 0.7537, 0.7344, 0.7537, 0.7224, 0.8214, 0.7088, 0.8214, 0.6638, 0.9169, 0.6638, 0.9228, 0.6544, 0.9232, 0.6544, 0.9197, 0.7459, 0.8108, 0.7641, 0.8108, 0.7603, 0.8448, 0.7533, 0.8448, 0.5065, 0.002262, 0.5105, 0.006649, 0.5075, 0.01497, 0.5014, 0.01659, 0.5005, 0.004876, 0.5065, 0.002262, 0.5014, 0.01659, 0.4975, 0.0132, 0.6157, 0.04592, 0.6082, 0.04614, 0.6069, 0.04359, 0.6144, 0.04333, 0.571, 0.1456, 0.5828, 0.1427, 0.5838, 0.143, 0.573, 0.1485, 0.5084, 0.01585, 0.5027, 0.01741, 0.5014, 0.01659, 0.5075, 0.01497, 0.4536, 0.201, 0.4542, 0.1963, 0.4572, 0.1958, 0.4558, 0.2003, 0.5777, 0.1222, 0.5765, 0.1241, 0.5628, 0.1248, 0.5642, 0.1201, 0.5895, 0.1165, 0.5893, 0.1075, 0.5972, 0.1075, 0.5972, 0.1148, 0.4847, 0.1809, 0.4832, 0.1861, 0.4723, 0.1838, 0.4728, 0.1818, 0.5041, 0.04451, 0.5033, 0.04153, 0.5101, 0.04097, 0.5096, 0.04361, 0.4971, 0.04266, 0.497, 0.03985, 0.5033, 0.04153, 0.5041, 0.04451, 0.5848, 0.1169, 0.5843, 0.1098, 0.5893, 0.1075, 0.5895, 0.1165, 0.1072, 0.8781, 0.1206, 0.8778, 0.1174, 0.8904, 0.1113, 0.8938, 0.1073, 0.8661, 0.1071, 0.8545, 0.1207, 0.8552, 0.1207, 0.8663, 0.1072, 0.8781, 0.1073, 0.8661, 0.1207, 0.8663, 0.1206, 0.8778, 0.09384, 0.8785, 0.09377, 0.8659, 0.1073, 0.8661, 0.1072, 0.8781, 0.09377, 0.8659, 0.0937, 0.8545, 0.1071, 0.8545, 0.1073, 0.8661, 0.09384, 0.8785, 0.1072, 0.8781, 0.1113, 0.8938, 0.102, 0.8972, 0.1487, 0.9037, 0.1448, 0.9199, 0.1386, 0.9174, 0.1354, 0.9042, 0.1486, 0.8915, 0.1351, 0.8915, 0.135, 0.8806, 0.1486, 0.8812, 0.1487, 0.9037, 0.1354, 0.9042, 0.1351, 0.8915, 0.1486, 0.8915, 0.1621, 0.9032, 0.1487, 0.9037, 0.1486, 0.8915, 0.1621, 0.8916, 0.1621, 0.8916, 0.1486, 0.8915, 0.1486, 0.8812, 0.1621, 0.8811, 0.1621, 0.9032, 0.154, 0.9224, 0.1448, 0.9199, 0.1487, 0.9037, 0.08863, 0.8685, 0.08816, 0.8559, 0.09014, 0.8553, 0.09061, 0.8679, 0.1313, 0.8052, 0.1334, 0.8182, 0.1313, 0.8182, 0.1292, 0.8053, 0.4737, 0.1938, 0.4641, 0.1952, 0.4644, 0.1939, 0.4739, 0.1925, 0.08816, 0.8559, 0.08112, 0.8369, 0.08409, 0.8374, 0.09014, 0.8553, 0.08015, 0.8765, 0.08063, 0.8639, 0.08261, 0.8645, 0.08214, 0.8771, 0.446, 0.1951, 0.4365, 0.1936, 0.4362, 0.1923, 0.4457, 0.1938, 0.0743, 0.8963, 0.08015, 0.8765, 0.08214, 0.8771, 0.07598, 0.8954, 0.4641, 0.1952, 0.455, 0.1937, 0.4553, 0.1924, 0.4644, 0.1939])
_ca = me_cube.color_attributes.new('Col', 'BYTE_COLOR', 'CORNER')
_ca.data.foreach_set('color', [1.0, 1.0, 1.0, 1.0, 1.0, 1.0, 1.0, 1.0, 1.0, 1.0, 1.0, 1.0, 1.0, 1.0, 1.0, 1.0, 1.0, 1.0, 1.0, 1.0, 1.0, 1.0, 1.0, 1.0, 1.0, 1.0, 1.0, 1.0, 1.0, 1.0, 1.0, 1.0, 1.0, 1.0, 1.0, 1.0, 1.0, 1.0, 1.0, 1.0, 1.0, 1.0, 1.0, 1.0, 1.0, 1.0, 1.0, 1.0, 1.0, 1.0, 1.0, 1.0, 1.0, 1.0, 1.0, 1.0, 1.0, 1.0, 1.0, 1.0, 1.0, 1.0, 1.0, 1.0, 1.0, 1.0, 1.0, 1.0, 1.0, 1.0, 1.0, 1.0, 1.0, 1.0, 1.0, 1.0, 1.0, 1.0, 1.0, 1.0, 1.0, 1.0, 1.0, 1.0, 1.0, 1.0, 1.0, 1.0, 1.0, 1.0, 1.0, 1.0, 1.0, 1.0, 1.0, 1.0, 1.0, 1.0, 1.0, 1.0, 1.0, 1.0, 1.0, 1.0, 1.0, 1.0, 1.0, 1.0, 1.0, 1.0, 1.0, 1.0, 1.0, 1.0, 1.0, 1.0, 1.0, 1.0, 1.0, 1.0, 1.0, 1.0, 1.0, 1.0, 1.0, 1.0, 1.0, 1.0, 1.0, 1.0, 1.0, 1.0, 1.0, 1.0, 1.0, 1.0, 1.0, 1.0, 1.0, 1.0, 1.0, 1.0, 1.0, 1.0, 1.0, 1.0, 1.0, 1.0, 1.0, 1.0, 1.0, 1.0, 1.0, 1.0, 1.0, 1.0, 1.0, 1.0, 1.0, 1.0, 1.0, 1.0, 1.0, 1.0, 1.0, 1.0, 1.0, 1.0, 1.0, 1.0, 1.0, 1.0, 1.0, 1.0, 1.0, 1.0, 1.0, 1.0, 1.0, 1.0, 1.0, 1.0, 1.0, 1.0, 1.0, 1.0, 1.0, 1.0, 1.0, 1.0, 1.0, 1.0, 1.0, 1.0, 1.0, 1.0, 1.0, 1.0, 1.0, 1.0, 1.0, 1.0, 1.0, 1.0, 1.0, 1.0, 1.0, 1.0, 1.0, 1.0, 1.0, 1.0, 1.0, 1.0, 1.0, 1.0, 1.0, 1.0, 1.0, 1.0, 1.0, 1.0, 1.0, 1.0, 1.0, 1.0, 1.0, 1.0, 1.0, 1.0, 1.0, 1.0, 1.0, 1.0, 1.0, 1.0, 1.0, 1.0, 1.0, 1.0, 1.0, 1.0, 1.0, 1.0, 1.0, 1.0, 1.0, 1.0, 1.0, 1.0, 1.0, 1.0, 1.0, 1.0, 1.0, 1.0, 1.0, 1.0, 1.0, 1.0, 1.0, 1.0, 1.0, 1.0, 1.0, 1.0, 1.0, 1.0, 1.0, 1.0, 1.0, 1.0, 1.0, 1.0, 1.0, 1.0, 1.0, 1.0, 1.0, 1.0, 1.0, 1.0, 1.0, 1.0, 1.0, 1.0, 1.0, 1.0, 1.0, 1.0, 1.0, 1.0, 1.0, 1.0, 1.0, 1.0, 1.0, 1.0, 1.0, 1.0, 1.0, 1.0, 1.0, 1.0, 1.0, 1.0, 1.0, 1.0, 1.0, 1.0, 1.0, 1.0, 1.0, 1.0, 1.0, 1.0, 1.0, 1.0, 1.0, 1.0, 1.0, 1.0, 1.0, 1.0, 1.0, 1.0, 1.0, 1.0, 1.0, 1.0, 1.0, 1.0, 1.0, 1.0, 1.0, 1.0, 1.0, 1.0, 1.0, 1.0, 1.0, 1.0, 1.0, 1.0, 1.0, 1.0, 1.0, 1.0, 1.0, 1.0, 1.0, 1.0, 1.0, 1.0, 1.0, 1.0, 1.0, 1.0, 1.0, 1.0, 1.0, 1.0, 1.0, 1.0, 1.0, 1.0, 1.0, 1.0, 1.0, 1.0, 1.0, 1.0, 1.0, 1.0, 1.0, 1.0, 1.0, 1.0, 1.0, 1.0, 1.0, 1.0, 1.0, 1.0, 1.0, 1.0, 1.0, 1.0, 1.0, 1.0, 1.0, 1.0, 1.0, 1.0, 1.0, 1.0, 1.0, 1.0, 1.0, 1.0, 1.0, 1.0, 1.0, 1.0, 1.0, 1.0, 1.0, 1.0, 1.0, 1.0, 1.0, 1.0, 1.0, 1.0, 1.0, 1.0, 1.0, 1.0, 1.0, 1.0, 1.0, 1.0, 1.0, 1.0, 1.0, 1.0, 1.0, 1.0, 1.0, 1.0, 1.0, 1.0, 1.0, 1.0, 1.0, 1.0, 1.0, 1.0, 1.0, 1.0, 1.0, 1.0, 1.0, 1.0, 1.0, 1.0, 1.0, 1.0, 1.0, 1.0, 1.0, 1.0, 1.0, 1.0, 1.0, 1.0, 1.0, 1.0, 1.0, 1.0, 1.0, 1.0, 1.0, 1.0, 1.0, 1.0, 1.0, 1.0, 1.0, 1.0, 1.0, 1.0, 1.0, 1.0, 1.0, 1.0, 1.0, 1.0, 1.0, 1.0, 1.0, 1.0, 1.0, 1.0, 1.0, 1.0, 1.0, 1.0, 1.0, 1.0, 1.0, 1.0, 1.0, 1.0, 1.0, 1.0, 1.0, 1.0, 1.0, 1.0, 1.0, 1.0, 1.0, 1.0, 1.0, 1.0, 1.0, 1.0, 1.0, 1.0, 1.0, 1.0, 1.0, 1.0, 1.0, 1.0, 1.0, 1.0, 1.0, 1.0, 1.0, 1.0, 1.0, 1.0, 1.0, 1.0, 1.0, 1.0, 1.0, 1.0, 1.0, 1.0, 1.0, 1.0, 1.0, 1.0, 1.0, 1.0, 1.0, 1.0, 1.0, 1.0, 1.0, 1.0, 1.0, 1.0, 1.0, 1.0, 1.0, 1.0, 1.0, 1.0, 1.0, 1.0, 1.0, 1.0, 1.0, 1.0, 1.0, 1.0, 1.0, 1.0, 1.0, 1.0, 1.0, 1.0, 1.0, 1.0, 1.0, 1.0, 1.0, 1.0, 1.0, 1.0, 1.0, 1.0, 1.0, 1.0, 1.0, 1.0, 1.0, 1.0, 1.0, 1.0, 1.0, 1.0, 1.0, 1.0, 1.0, 1.0, 1.0, 1.0, 1.0, 1.0, 1.0, 1.0, 1.0, 1.0, 1.0, 1.0, 1.0, 1.0, 1.0, 1.0, 1.0, 1.0, 1.0, 1.0, 1.0, 1.0, 1.0, 1.0, 1.0, 1.0, 1.0, 1.0, 1.0, 1.0, 1.0, 1.0, 1.0, 1.0, 1.0, 1.0, 1.0, 1.0, 1.0, 1.0, 1.0, 1.0, 1.0, 1.0, 1.0, 1.0, 1.0, 1.0, 1.0, 1.0, 1.0, 1.0, 1.0, 1.0, 1.0, 1.0, 1.0, 1.0, 1.0, 1.0, 1.0, 1.0, 1.0, 1.0, 1.0, 1.0, 1.0, 1.0, 1.0, 1.0, 1.0, 1.0, 1.0, 1.0, 1.0, 1.0, 1.0, 1.0, 1.0, 1.0, 1.0, 1.0, 1.0, 1.0, 1.0, 1.0, 1.0, 1.0, 1.0, 1.0, 1.0, 1.0, 1.0, 1.0, 1.0, 1.0, 1.0, 1.0, 1.0, 1.0, 1.0, 1.0, 1.0, 1.0, 1.0, 1.0, 1.0, 1.0, 1.0, 1.0, 1.0, 1.0, 1.0, 1.0, 1.0, 1.0, 1.0, 1.0, 1.0, 1.0, 1.0, 1.0, 1.0, 1.0, 1.0, 1.0, 1.0, 1.0, 1.0, 1.0, 1.0, 1.0, 1.0, 1.0, 1.0, 1.0, 1.0, 1.0, 1.0, 1.0, 1.0, 1.0, 1.0, 1.0, 1.0, 1.0, 1.0, 1.0, 1.0, 1.0, 1.0, 1.0, 1.0, 1.0, 1.0, 1.0, 1.0, 1.0, 1.0, 1.0, 1.0, 1.0, 1.0, 1.0, 1.0, 1.0, 1.0, 1.0, 1.0, 1.0, 1.0, 1.0, 1.0, 1.0, 1.0, 1.0, 1.0, 1.0, 1.0, 1.0, 1.0, 1.0, 1.0, 1.0, 1.0, 1.0, 1.0, 1.0, 1.0, 1.0, 1.0, 1.0, 1.0, 1.0, 1.0, 1.0, 1.0, 1.0, 1.0, 1.0, 1.0, 1.0, 1.0, 1.0, 1.0, 1.0, 1.0, 1.0, 1.0, 1.0, 1.0, 1.0, 1.0, 1.0, 1.0, 1.0, 1.0, 1.0, 1.0, 1.0, 1.0, 1.0, 1.0, 1.0, 1.0, 1.0, 1.0, 1.0, 1.0, 1.0, 1.0, 1.0, 1.0, 1.0, 1.0, 1.0, 1.0, 1.0, 1.0, 1.0, 1.0, 1.0, 1.0, 1.0, 1.0, 1.0, 1.0, 1.0, 1.0, 1.0, 1.0, 1.0, 1.0, 1.0, 1.0, 1.0, 1.0, 1.0, 1.0, 1.0, 1.0, 1.0, 1.0, 1.0, 1.0, 1.0, 1.0, 1.0, 1.0, 1.0, 1.0, 1.0, 1.0, 1.0, 1.0, 1.0, 1.0, 1.0, 1.0, 1.0, 1.0, 1.0, 1.0, 1.0, 1.0, 1.0, 1.0, 1.0, 1.0, 1.0, 1.0, 1.0, 1.0, 1.0, 1.0, 1.0, 1.0, 1.0, 1.0, 1.0, 1.0, 1.0, 1.0, 1.0, 1.0, 1.0, 1.0, 1.0, 1.0, 1.0, 1.0, 1.0, 1.0, 1.0, 1.0, 1.0, 1.0, 1.0, 1.0, 1.0, 1.0, 1.0, 1.0, 1.0, 1.0, 1.0, 1.0, 1.0, 1.0, 1.0, 1.0, 1.0, 1.0, 1.0, 1.0, 1.0, 1.0, 1.0, 1.0, 1.0, 1.0, 1.0, 1.0, 1.0, 1.0, 1.0, 1.0, 1.0, 1.0, 1.0, 1.0, 1.0, 1.0, 1.0, 1.0, 1.0, 1.0, 1.0, 1.0, 1.0, 1.0, 1.0, 1.0, 1.0, 1.0, 1.0, 1.0, 1.0, 1.0, 1.0, 1.0, 1.0, 1.0, 1.0, 1.0, 1.0, 1.0, 1.0, 1.0, 1.0, 1.0, 1.0, 1.0, 1.0, 1.0, 1.0, 1.0, 1.0, 1.0, 1.0, 1.0, 1.0, 1.0, 1.0, 1.0, 1.0, 1.0, 1.0, 1.0, 1.0, 1.0, 1.0, 1.0, 1.0, 1.0, 1.0, 1.0, 1.0, 1.0, 1.0, 1.0, 1.0, 1.0, 1.0, 1.0, 1.0, 1.0, 1.0, 1.0, 1.0, 1.0, 1.0, 1.0, 1.0, 1.0, 1.0, 1.0, 1.0, 1.0, 1.0, 1.0, 1.0, 1.0, 1.0, 1.0, 1.0, 1.0, 1.0, 1.0, 1.0, 1.0, 1.0, 1.0, 1.0, 1.0, 1.0, 1.0, 1.0, 1.0, 1.0, 1.0, 1.0, 1.0, 1.0, 1.0, 1.0, 1.0, 1.0, 1.0, 1.0, 1.0, 1.0, 1.0, 1.0, 1.0, 1.0, 1.0, 1.0, 1.0, 1.0, 1.0, 1.0, 1.0, 1.0, 1.0, 1.0, 1.0, 1.0, 1.0, 1.0, 1.0, 1.0, 1.0, 1.0, 1.0, 1.0, 1.0, 1.0, 1.0, 1.0, 1.0, 1.0, 1.0, 1.0, 1.0, 1.0, 1.0, 1.0, 1.0, 1.0, 1.0, 1.0, 1.0, 1.0, 1.0, 1.0, 1.0, 1.0, 1.0, 1.0, 1.0, 1.0, 1.0, 1.0, 1.0, 1.0, 1.0, 1.0, 1.0, 1.0, 1.0, 1.0, 1.0, 1.0, 1.0, 1.0, 1.0, 1.0, 1.0, 1.0, 1.0, 1.0, 1.0, 1.0, 1.0, 1.0, 1.0, 1.0, 1.0, 1.0, 1.0, 1.0, 1.0, 1.0, 1.0, 1.0, 1.0, 1.0, 1.0, 1.0, 1.0, 1.0, 1.0, 1.0, 1.0, 1.0, 1.0, 1.0, 1.0, 1.0, 1.0, 1.0, 1.0, 1.0, 1.0, 1.0, 1.0, 1.0, 1.0, 1.0, 1.0, 1.0, 1.0, 1.0, 1.0, 1.0, 1.0, 1.0, 1.0, 1.0, 1.0, 1.0, 1.0, 1.0, 1.0, 1.0, 1.0, 1.0, 1.0, 1.0, 1.0, 1.0, 1.0, 1.0, 1.0, 1.0, 1.0, 1.0, 1.0, 1.0, 1.0, 1.0, 1.0, 1.0, 1.0, 1.0, 1.0, 1.0, 1.0, 1.0, 1.0, 1.0, 1.0, 1.0, 1.0, 1.0, 1.0, 1.0, 1.0, 1.0, 1.0, 1.0, 1.0, 1.0, 1.0, 1.0, 1.0, 1.0, 1.0, 1.0, 1.0, 1.0, 1.0, 1.0, 1.0, 1.0, 1.0, 1.0, 1.0, 1.0, 1.0, 1.0, 1.0, 1.0, 1.0, 1.0, 1.0, 1.0, 1.0, 1.0, 1.0, 1.0, 1.0, 1.0, 1.0, 1.0, 1.0, 1.0, 1.0, 1.0, 1.0, 1.0, 1.0, 1.0, 1.0, 1.0, 1.0, 1.0, 1.0, 1.0, 1.0, 1.0, 1.0, 1.0, 1.0, 1.0, 1.0, 1.0, 1.0, 1.0, 1.0, 1.0, 1.0, 1.0, 1.0, 1.0, 1.0, 1.0, 1.0, 1.0, 1.0, 1.0, 1.0, 1.0, 1.0, 1.0, 1.0, 1.0, 1.0, 1.0, 1.0, 1.0, 1.0, 1.0, 1.0, 1.0, 1.0, 1.0, 1.0, 1.0, 1.0, 1.0, 1.0, 1.0, 1.0, 1.0, 1.0, 1.0, 1.0, 1.0, 1.0, 1.0, 1.0, 1.0, 1.0, 1.0, 1.0, 1.0, 1.0, 1.0, 1.0, 1.0, 1.0, 1.0, 1.0, 1.0, 1.0, 1.0, 1.0, 1.0, 1.0, 1.0, 1.0, 1.0, 1.0, 1.0, 1.0, 1.0, 1.0, 1.0, 1.0, 1.0, 1.0, 1.0, 1.0, 1.0, 1.0, 1.0, 1.0, 1.0, 1.0, 1.0, 1.0, 1.0, 1.0, 1.0, 1.0, 1.0, 1.0, 1.0, 1.0, 1.0, 1.0, 1.0, 1.0, 1.0, 1.0, 1.0, 1.0, 1.0, 1.0, 1.0, 1.0, 1.0, 1.0, 1.0, 1.0, 1.0, 1.0, 1.0, 1.0, 1.0, 1.0, 1.0, 1.0, 1.0, 1.0, 1.0, 1.0, 1.0, 1.0, 1.0, 1.0, 1.0, 1.0, 1.0, 1.0, 1.0, 1.0, 1.0, 1.0, 1.0, 1.0, 1.0, 1.0, 1.0, 1.0, 1.0, 1.0, 1.0, 1.0, 1.0, 1.0, 1.0, 1.0, 1.0, 1.0, 1.0, 1.0, 1.0, 1.0, 1.0, 1.0, 1.0, 1.0, 1.0, 1.0, 1.0, 1.0, 1.0, 1.0, 1.0, 1.0, 1.0, 1.0, 1.0, 1.0, 1.0, 1.0, 1.0, 1.0, 1.0, 1.0, 1.0, 1.0, 1.0, 1.0, 1.0, 1.0, 1.0, 1.0, 1.0, 1.0, 1.0, 1.0, 1.0, 1.0, 1.0, 1.0, 1.0, 1.0, 1.0, 1.0, 1.0, 1.0, 1.0, 1.0, 1.0, 1.0, 1.0, 1.0, 1.0, 1.0, 1.0, 1.0, 1.0, 1.0, 1.0, 1.0, 1.0, 1.0, 1.0, 1.0, 1.0, 1.0, 1.0, 1.0, 1.0, 1.0, 1.0, 1.0, 1.0, 1.0, 1.0, 1.0, 1.0, 1.0, 1.0, 1.0, 1.0, 1.0, 1.0, 1.0, 1.0, 1.0, 1.0, 1.0, 1.0, 1.0, 1.0, 1.0, 1.0, 1.0, 1.0, 1.0, 1.0, 1.0, 1.0, 1.0, 1.0, 1.0, 1.0, 1.0, 1.0, 1.0, 1.0, 1.0, 1.0, 1.0, 1.0, 1.0, 1.0, 1.0, 1.0, 1.0, 1.0, 1.0, 1.0, 1.0, 1.0, 1.0, 1.0, 1.0, 1.0, 1.0, 1.0, 1.0, 1.0, 1.0, 1.0, 1.0, 1.0, 1.0, 1.0, 1.0, 1.0, 1.0, 1.0, 1.0, 1.0, 1.0, 1.0, 1.0, 1.0, 1.0, 1.0, 1.0, 1.0, 1.0, 1.0, 1.0, 1.0, 1.0, 1.0, 1.0, 1.0, 1.0, 1.0, 1.0, 1.0, 1.0, 1.0, 1.0, 1.0, 1.0, 1.0, 1.0, 1.0, 1.0, 1.0, 1.0, 1.0, 1.0, 1.0, 1.0, 1.0, 1.0, 1.0, 1.0, 1.0, 1.0, 1.0, 1.0, 1.0, 1.0, 1.0, 1.0, 1.0, 1.0, 1.0, 1.0, 1.0, 1.0, 1.0, 1.0, 1.0, 1.0, 1.0, 1.0, 1.0, 1.0, 1.0, 1.0, 1.0, 1.0, 1.0, 1.0, 1.0, 1.0, 1.0, 1.0, 1.0, 1.0, 1.0, 1.0, 1.0, 1.0, 1.0, 1.0, 1.0, 1.0, 1.0, 1.0, 1.0, 1.0, 1.0, 1.0, 1.0, 1.0, 1.0, 1.0, 1.0, 1.0, 1.0, 1.0, 1.0, 1.0, 1.0, 1.0, 1.0, 1.0, 1.0, 1.0, 1.0, 1.0, 1.0, 1.0, 1.0, 1.0, 1.0, 1.0, 1.0, 1.0, 1.0, 1.0, 1.0, 1.0, 1.0, 1.0, 1.0, 1.0, 1.0, 1.0, 1.0, 1.0, 1.0, 1.0, 1.0, 1.0, 1.0, 1.0, 1.0, 1.0, 1.0, 1.0, 1.0, 1.0, 1.0, 1.0, 1.0, 1.0, 1.0, 1.0, 1.0, 1.0, 1.0, 1.0, 1.0, 1.0, 1.0, 1.0, 1.0, 1.0, 1.0, 1.0, 1.0, 1.0, 1.0, 1.0, 1.0, 1.0, 1.0, 1.0, 1.0, 1.0, 1.0, 1.0, 1.0, 1.0, 1.0, 1.0, 1.0, 1.0, 1.0, 1.0, 1.0, 1.0, 1.0, 1.0, 1.0, 1.0, 1.0, 1.0, 1.0, 1.0, 1.0, 1.0, 1.0, 1.0, 1.0, 1.0, 1.0, 1.0, 1.0, 1.0, 1.0, 1.0, 1.0, 1.0, 1.0, 1.0, 1.0, 1.0, 1.0, 1.0, 1.0, 1.0, 1.0, 1.0, 1.0, 1.0, 1.0, 1.0, 1.0, 1.0, 1.0, 1.0, 1.0, 1.0, 1.0, 1.0, 1.0, 1.0, 1.0, 1.0, 1.0, 1.0, 1.0, 1.0, 1.0, 1.0, 1.0, 1.0, 1.0, 1.0, 1.0, 1.0, 1.0, 1.0, 1.0, 1.0, 1.0, 1.0, 1.0, 1.0, 1.0, 1.0, 1.0, 1.0, 1.0, 1.0, 1.0, 1.0, 1.0, 1.0, 1.0, 1.0, 1.0, 1.0, 1.0, 1.0, 1.0, 1.0, 1.0, 1.0, 1.0, 1.0, 1.0, 1.0, 1.0, 1.0, 1.0, 1.0, 1.0, 1.0, 1.0, 1.0, 1.0, 1.0, 1.0, 1.0, 1.0, 1.0, 1.0, 1.0, 1.0, 1.0, 1.0, 1.0, 1.0, 1.0, 1.0, 1.0, 1.0, 1.0, 1.0, 1.0, 1.0, 1.0, 1.0, 1.0, 1.0, 1.0, 1.0, 1.0, 1.0, 1.0, 1.0, 1.0, 1.0, 1.0, 1.0, 1.0, 1.0, 1.0, 1.0, 1.0, 1.0, 1.0, 1.0, 1.0, 1.0, 1.0, 1.0, 1.0, 1.0, 1.0, 1.0, 1.0, 1.0, 1.0, 1.0, 1.0, 1.0, 1.0, 1.0, 1.0, 1.0, 1.0, 1.0, 1.0, 1.0, 1.0, 1.0, 1.0, 1.0, 1.0, 1.0, 1.0, 1.0, 1.0, 1.0, 1.0, 1.0, 1.0, 1.0, 1.0, 1.0, 1.0, 1.0, 1.0, 1.0, 1.0, 1.0, 1.0, 1.0, 1.0, 1.0, 1.0, 1.0, 1.0, 1.0, 1.0, 1.0, 1.0, 1.0, 1.0, 1.0, 1.0, 1.0, 1.0, 1.0, 1.0, 1.0, 1.0, 1.0, 1.0, 1.0, 1.0, 1.0, 1.0, 1.0, 1.0, 1.0, 1.0, 1.0, 1.0, 1.0, 1.0, 1.0, 1.0, 1.0, 1.0, 1.0, 1.0, 1.0, 1.0, 1.0, 1.0, 1.0, 1.0, 1.0, 1.0, 1.0, 1.0, 1.0, 1.0, 1.0, 1.0, 1.0, 1.0, 1.0, 1.0, 1.0, 1.0, 1.0, 1.0, 1.0, 1.0, 1.0, 1.0, 1.0, 1.0, 1.0, 1.0, 1.0, 1.0, 1.0, 1.0, 1.0, 1.0, 1.0, 1.0, 1.0, 1.0, 1.0, 1.0, 1.0, 1.0, 1.0, 1.0, 1.0, 1.0, 1.0, 1.0, 1.0, 1.0, 1.0, 1.0, 1.0, 1.0, 1.0, 1.0, 1.0, 1.0, 1.0, 1.0, 1.0, 1.0, 1.0, 1.0, 1.0, 1.0, 1.0, 1.0, 1.0, 1.0, 1.0, 1.0, 1.0, 1.0, 1.0, 1.0, 1.0, 1.0, 1.0, 1.0, 1.0, 1.0, 1.0, 1.0, 1.0, 1.0, 1.0, 1.0, 1.0, 1.0, 1.0, 1.0, 1.0, 1.0, 1.0, 1.0, 1.0, 1.0, 1.0, 1.0, 1.0, 1.0, 1.0, 1.0, 1.0, 1.0, 1.0, 1.0, 1.0, 1.0, 1.0, 1.0, 1.0, 1.0, 1.0, 1.0, 1.0, 1.0, 1.0, 1.0, 1.0, 1.0, 1.0, 1.0, 1.0, 1.0, 1.0, 1.0, 1.0, 1.0, 1.0, 1.0, 1.0, 1.0, 1.0, 1.0, 1.0, 1.0, 1.0, 1.0, 1.0, 1.0, 1.0, 1.0, 1.0, 1.0, 1.0, 1.0, 1.0, 1.0, 1.0, 1.0, 1.0, 1.0, 1.0, 1.0, 1.0, 1.0, 1.0, 1.0, 1.0, 1.0, 1.0, 1.0, 1.0, 1.0, 1.0, 1.0, 1.0, 1.0, 1.0, 1.0, 1.0, 1.0, 1.0, 1.0, 1.0, 1.0, 1.0, 1.0, 1.0, 1.0, 1.0, 1.0, 1.0, 1.0, 1.0, 1.0, 1.0, 1.0, 1.0, 1.0, 1.0, 1.0, 1.0, 1.0, 1.0, 1.0, 1.0, 1.0, 1.0, 1.0, 1.0, 1.0, 1.0, 1.0, 1.0, 1.0, 1.0, 1.0, 1.0, 1.0, 1.0, 1.0, 1.0, 1.0, 1.0, 1.0, 1.0, 1.0, 1.0, 1.0, 1.0, 1.0, 1.0, 1.0, 1.0, 1.0, 1.0, 1.0, 1.0, 1.0, 1.0, 1.0, 1.0, 1.0, 1.0, 1.0, 1.0, 1.0, 1.0, 1.0, 1.0, 1.0, 1.0, 1.0, 1.0, 1.0, 1.0, 1.0, 1.0, 1.0, 1.0, 1.0, 1.0, 1.0, 1.0, 1.0, 1.0, 1.0, 1.0, 1.0, 1.0, 1.0, 1.0, 1.0, 1.0, 1.0, 1.0, 1.0, 1.0, 1.0, 1.0, 1.0, 1.0, 1.0, 1.0, 1.0, 1.0, 1.0, 1.0, 1.0, 1.0, 1.0, 1.0, 1.0, 1.0, 1.0, 1.0, 1.0, 1.0, 1.0, 1.0, 1.0, 1.0, 1.0, 1.0, 1.0, 1.0, 1.0, 1.0, 1.0, 1.0, 1.0, 1.0, 1.0, 1.0, 1.0, 1.0, 1.0, 1.0, 1.0, 1.0, 1.0, 1.0, 1.0, 1.0, 1.0, 1.0, 1.0, 1.0, 1.0, 1.0, 1.0, 1.0, 1.0, 1.0, 1.0, 1.0, 1.0, 1.0, 1.0, 1.0, 1.0, 1.0, 1.0, 1.0, 1.0, 1.0, 1.0, 1.0, 1.0, 1.0, 1.0, 1.0, 1.0, 1.0, 1.0, 1.0, 1.0, 1.0, 1.0, 1.0, 1.0, 1.0, 1.0, 1.0, 1.0, 1.0, 1.0, 1.0, 1.0, 1.0, 1.0, 1.0, 1.0, 1.0, 1.0, 1.0, 1.0, 1.0, 1.0, 1.0, 1.0, 1.0, 1.0, 1.0, 1.0, 1.0, 1.0, 1.0, 1.0, 1.0, 1.0, 1.0, 1.0, 1.0, 1.0, 1.0, 1.0, 1.0, 1.0, 1.0, 1.0, 1.0, 1.0, 1.0, 1.0, 1.0, 1.0, 1.0, 1.0, 1.0, 1.0, 1.0, 1.0, 1.0, 1.0, 1.0, 1.0, 1.0, 1.0, 1.0, 1.0, 1.0, 1.0, 1.0, 1.0, 1.0, 1.0, 1.0, 1.0, 1.0, 1.0, 1.0, 1.0, 1.0, 1.0, 1.0, 1.0, 1.0, 1.0, 1.0, 1.0, 1.0, 1.0, 1.0, 1.0, 1.0, 1.0, 1.0, 1.0, 1.0, 1.0, 1.0, 1.0, 1.0, 1.0, 1.0, 1.0, 1.0, 1.0, 1.0, 1.0, 1.0, 1.0, 1.0, 1.0, 1.0, 1.0, 1.0, 1.0, 1.0, 1.0, 1.0, 1.0, 1.0, 1.0, 1.0, 1.0, 1.0, 1.0, 1.0, 1.0, 1.0, 1.0, 1.0, 1.0, 1.0, 1.0, 1.0, 1.0, 1.0, 1.0, 1.0, 1.0, 1.0, 1.0, 1.0, 1.0, 1.0, 1.0, 1.0, 1.0, 1.0, 1.0, 1.0, 1.0, 1.0, 1.0, 1.0, 1.0, 1.0, 1.0, 1.0, 1.0, 1.0, 1.0, 1.0, 1.0, 1.0, 1.0, 1.0, 1.0, 1.0, 1.0, 1.0, 1.0, 1.0, 1.0, 1.0, 1.0, 1.0, 1.0, 1.0, 1.0, 1.0, 1.0, 1.0, 1.0, 1.0, 1.0, 1.0, 1.0, 1.0, 1.0, 1.0, 1.0, 1.0, 1.0, 1.0, 1.0, 1.0, 1.0, 1.0, 1.0, 1.0, 1.0, 1.0, 1.0, 1.0, 1.0, 1.0, 1.0, 1.0, 1.0, 1.0, 1.0, 1.0, 1.0, 1.0, 1.0, 1.0, 1.0, 1.0, 1.0, 1.0, 1.0, 1.0, 1.0, 1.0, 1.0, 1.0, 1.0, 1.0, 1.0, 1.0, 1.0, 1.0, 1.0, 1.0, 1.0, 1.0, 1.0, 1.0, 1.0, 1.0, 1.0, 1.0, 1.0, 1.0, 1.0, 1.0, 1.0, 1.0, 1.0, 1.0, 1.0, 1.0, 1.0, 1.0, 1.0, 1.0, 1.0, 1.0, 1.0, 1.0, 1.0, 1.0, 1.0, 1.0, 1.0, 1.0, 1.0, 1.0, 1.0, 1.0, 1.0, 1.0, 1.0, 1.0, 1.0, 1.0, 1.0, 1.0, 1.0, 1.0, 1.0, 1.0, 1.0, 1.0, 1.0, 1.0, 1.0, 1.0, 1.0, 1.0, 1.0, 1.0, 1.0, 1.0, 1.0, 1.0, 1.0, 1.0, 1.0, 1.0, 1.0, 1.0, 1.0, 1.0, 1.0, 1.0, 1.0, 1.0, 1.0, 1.0, 1.0, 1.0, 1.0, 1.0, 1.0, 1.0, 1.0, 1.0, 1.0, 1.0, 1.0, 1.0, 1.0, 1.0, 1.0, 1.0, 1.0, 1.0, 1.0, 1.0, 1.0, 1.0, 1.0, 1.0, 1.0, 1.0, 1.0, 1.0, 1.0, 1.0, 1.0, 1.0, 1.0, 1.0, 1.0, 1.0, 1.0, 1.0, 1.0, 1.0, 1.0, 1.0, 1.0, 1.0, 1.0, 1.0, 1.0, 1.0, 1.0, 1.0, 1.0, 1.0, 1.0, 1.0, 1.0, 1.0, 1.0, 1.0, 1.0, 1.0, 1.0, 1.0, 1.0, 1.0, 1.0, 1.0, 1.0, 1.0, 1.0, 1.0, 1.0, 1.0, 1.0, 1.0, 1.0, 1.0, 1.0, 1.0, 1.0, 1.0, 1.0, 1.0, 1.0, 1.0, 1.0, 1.0, 1.0, 1.0, 1.0, 1.0, 1.0, 1.0, 1.0, 1.0, 1.0, 1.0, 1.0, 1.0, 1.0, 1.0, 1.0, 1.0, 1.0, 1.0, 1.0, 1.0, 1.0, 1.0, 1.0, 1.0, 1.0, 1.0, 1.0, 1.0, 1.0, 1.0, 1.0, 1.0, 1.0, 1.0, 1.0, 1.0, 1.0, 1.0, 1.0, 1.0, 1.0, 1.0, 1.0, 1.0, 1.0, 1.0, 1.0, 1.0, 1.0, 1.0, 1.0, 1.0, 1.0, 1.0, 1.0, 1.0, 1.0, 1.0, 1.0, 1.0, 1.0, 1.0, 1.0, 1.0, 1.0, 1.0, 1.0, 1.0, 1.0, 1.0, 1.0, 1.0, 1.0, 1.0, 1.0, 1.0, 1.0, 1.0, 1.0, 1.0, 1.0, 1.0, 1.0, 1.0, 1.0, 1.0, 1.0, 1.0, 1.0, 1.0, 1.0, 1.0, 1.0, 1.0, 1.0, 1.0, 1.0, 1.0, 1.0, 1.0, 1.0, 1.0, 1.0, 1.0, 1.0, 1.0, 1.0, 1.0, 1.0, 1.0, 1.0, 1.0, 1.0, 1.0, 1.0, 1.0, 1.0, 1.0, 1.0, 1.0, 1.0, 1.0, 1.0, 1.0, 1.0, 1.0, 1.0, 1.0, 1.0, 1.0, 1.0, 1.0, 1.0, 1.0, 1.0, 1.0, 1.0, 1.0, 1.0, 1.0, 1.0, 1.0, 1.0, 1.0, 1.0, 1.0, 1.0, 1.0, 1.0, 1.0, 1.0, 1.0, 1.0, 1.0, 1.0, 1.0, 1.0, 1.0, 1.0, 1.0, 1.0, 1.0, 1.0, 1.0, 1.0, 1.0, 1.0, 1.0, 1.0, 1.0, 1.0, 1.0, 1.0, 1.0, 1.0, 1.0, 1.0, 1.0, 1.0, 1.0, 1.0, 1.0, 1.0, 1.0, 1.0, 1.0, 1.0, 1.0, 1.0, 1.0, 1.0, 1.0, 1.0, 1.0, 1.0, 1.0, 1.0, 1.0, 1.0, 1.0, 1.0, 1.0, 1.0, 1.0, 1.0, 1.0, 1.0, 1.0, 1.0, 1.0, 1.0, 1.0, 1.0, 1.0, 1.0, 1.0, 1.0, 1.0, 1.0, 1.0, 1.0, 1.0, 1.0, 1.0, 1.0, 1.0, 1.0, 1.0, 1.0, 1.0, 1.0, 1.0, 1.0, 1.0, 1.0, 1.0, 1.0, 1.0, 1.0, 1.0, 1.0, 1.0, 1.0, 1.0, 1.0, 1.0, 1.0, 1.0, 1.0, 1.0, 1.0, 1.0, 1.0, 1.0, 1.0, 1.0, 1.0, 1.0, 1.0, 1.0, 1.0, 1.0, 1.0, 1.0, 1.0, 1.0, 1.0, 1.0, 1.0, 1.0, 1.0, 1.0, 1.0, 1.0, 1.0, 1.0, 1.0, 1.0, 1.0, 1.0, 1.0, 1.0, 1.0, 1.0, 1.0, 1.0, 1.0, 1.0, 1.0, 1.0, 1.0, 1.0, 1.0, 1.0, 1.0, 1.0, 1.0, 1.0, 1.0, 1.0, 1.0, 1.0, 1.0, 1.0, 1.0, 1.0, 1.0, 1.0, 1.0, 1.0, 1.0, 1.0, 1.0, 1.0, 1.0, 1.0, 1.0, 1.0, 1.0, 1.0, 1.0, 1.0, 1.0, 1.0, 1.0, 1.0, 1.0, 1.0, 1.0, 1.0, 1.0, 1.0, 1.0, 1.0, 1.0, 1.0, 1.0, 1.0, 1.0, 1.0, 1.0, 1.0, 1.0, 1.0, 1.0, 1.0, 1.0, 1.0, 1.0, 1.0, 1.0, 1.0, 1.0, 1.0, 1.0, 1.0, 1.0, 1.0, 1.0, 1.0, 1.0, 1.0, 1.0, 1.0, 1.0, 1.0, 1.0, 1.0, 1.0, 1.0, 1.0, 1.0, 1.0, 1.0, 1.0, 1.0, 1.0, 1.0, 1.0, 1.0, 1.0, 1.0, 1.0, 1.0, 1.0, 1.0, 1.0, 1.0, 1.0, 1.0, 1.0, 1.0, 1.0, 1.0, 1.0, 1.0, 1.0, 1.0, 1.0, 1.0, 1.0, 1.0, 1.0, 1.0, 1.0, 1.0, 1.0, 1.0, 1.0, 1.0, 1.0, 1.0, 1.0, 1.0, 1.0, 1.0, 1.0, 1.0, 1.0, 1.0, 1.0, 1.0, 1.0, 1.0, 1.0, 1.0, 1.0, 1.0, 1.0, 1.0, 1.0, 1.0, 1.0, 1.0, 1.0, 1.0, 1.0, 1.0, 1.0, 1.0, 1.0, 1.0, 1.0, 1.0, 1.0, 1.0, 1.0, 1.0, 1.0, 1.0, 1.0, 1.0, 1.0, 1.0, 1.0, 1.0, 1.0, 1.0, 1.0, 1.0, 1.0, 1.0, 1.0, 1.0, 1.0, 1.0, 1.0, 1.0, 1.0, 1.0, 1.0, 1.0, 1.0, 1.0, 1.0, 1.0, 1.0, 1.0, 1.0, 1.0, 1.0, 1.0, 1.0, 1.0, 1.0, 1.0, 1.0, 1.0, 1.0, 1.0, 1.0, 1.0, 1.0, 1.0, 1.0, 1.0, 1.0, 1.0, 1.0, 1.0, 1.0, 1.0, 1.0, 1.0, 1.0, 1.0, 1.0, 1.0, 1.0, 1.0, 1.0, 1.0, 1.0, 1.0, 1.0, 1.0, 1.0, 1.0, 1.0, 1.0, 1.0, 1.0, 1.0, 1.0, 1.0, 1.0, 1.0, 1.0, 1.0, 1.0, 1.0, 1.0, 1.0, 1.0, 1.0, 1.0, 1.0, 1.0, 1.0, 1.0, 1.0, 1.0, 1.0, 1.0, 1.0, 1.0, 1.0, 1.0, 1.0, 1.0, 1.0, 1.0, 1.0, 1.0, 1.0, 1.0, 1.0, 1.0, 1.0, 1.0, 1.0, 1.0, 1.0, 1.0, 1.0, 1.0, 1.0, 1.0, 1.0, 1.0, 1.0, 1.0, 1.0, 1.0, 1.0, 1.0, 1.0, 1.0, 1.0, 1.0, 1.0, 1.0, 1.0, 1.0, 1.0, 1.0, 1.0, 1.0, 1.0, 1.0, 1.0, 1.0, 1.0, 1.0, 1.0, 1.0, 1.0, 1.0, 1.0, 1.0, 1.0, 1.0, 1.0, 1.0, 1.0, 1.0, 1.0, 1.0, 1.0, 1.0, 1.0, 1.0, 1.0, 1.0, 1.0, 1.0, 1.0, 1.0, 1.0, 1.0, 1.0, 1.0, 1.0, 1.0, 1.0, 1.0, 1.0, 1.0, 1.0, 1.0, 1.0, 1.0, 1.0, 1.0, 1.0, 1.0, 1.0, 1.0, 1.0, 1.0, 1.0, 1.0, 1.0, 1.0, 1.0, 1.0, 1.0, 1.0, 1.0, 1.0, 1.0, 1.0, 1.0, 1.0, 1.0, 1.0, 1.0, 1.0, 1.0, 1.0, 1.0, 1.0, 1.0, 1.0, 1.0, 1.0, 1.0, 1.0, 1.0, 1.0, 1.0, 1.0, 1.0, 1.0, 1.0, 1.0, 1.0, 1.0, 1.0, 1.0, 1.0, 1.0, 1.0, 1.0, 1.0, 1.0, 1.0, 1.0, 1.0, 1.0, 1.0, 1.0, 1.0, 1.0, 1.0, 1.0, 1.0, 1.0, 1.0, 1.0, 1.0, 1.0, 1.0, 1.0, 1.0, 1.0, 1.0, 1.0, 1.0, 1.0, 1.0, 1.0, 1.0, 1.0, 1.0, 1.0, 1.0, 1.0, 1.0, 1.0, 1.0, 1.0, 1.0, 1.0, 1.0, 1.0, 1.0, 1.0, 1.0, 1.0, 1.0, 1.0, 1.0, 1.0, 1.0, 1.0, 1.0, 1.0, 1.0, 1.0, 1.0, 1.0, 1.0, 1.0, 1.0, 1.0, 1.0, 1.0, 1.0, 1.0, 1.0, 1.0, 1.0, 1.0, 1.0, 1.0, 1.0, 1.0, 1.0, 1.0, 1.0, 1.0, 1.0, 1.0, 1.0, 1.0, 1.0, 1.0, 1.0, 1.0, 1.0, 1.0, 1.0, 1.0, 1.0, 1.0, 1.0, 1.0, 1.0, 1.0, 1.0, 1.0, 1.0, 1.0, 1.0, 1.0, 1.0, 1.0, 1.0, 1.0, 1.0, 1.0, 1.0, 1.0, 1.0, 1.0, 1.0, 1.0, 1.0, 1.0, 1.0, 1.0, 1.0, 1.0, 1.0, 1.0, 1.0, 1.0, 1.0, 1.0, 1.0, 1.0, 1.0, 1.0, 1.0, 1.0, 1.0, 1.0, 1.0, 1.0, 1.0, 1.0, 1.0, 1.0, 1.0, 1.0, 1.0, 1.0, 1.0, 1.0, 1.0, 1.0, 1.0, 1.0, 1.0, 1.0, 1.0, 1.0, 1.0, 1.0, 1.0, 1.0, 1.0, 1.0, 1.0, 1.0, 1.0, 1.0, 1.0, 1.0, 1.0, 1.0, 1.0, 1.0, 1.0, 1.0, 1.0, 1.0, 1.0, 1.0, 1.0, 1.0, 1.0, 1.0, 1.0, 1.0, 1.0, 1.0, 1.0, 1.0, 1.0, 1.0, 1.0, 1.0, 1.0, 1.0, 1.0, 1.0, 1.0, 1.0, 1.0, 1.0, 1.0, 1.0, 1.0, 1.0, 1.0, 1.0, 1.0, 1.0, 1.0, 1.0, 1.0, 1.0, 1.0, 1.0, 1.0, 1.0, 1.0, 1.0, 1.0, 1.0, 1.0, 1.0, 1.0, 1.0, 1.0, 1.0, 1.0, 1.0, 1.0, 1.0, 1.0, 1.0, 1.0, 1.0, 1.0, 1.0, 1.0, 1.0, 1.0, 1.0, 1.0, 1.0, 1.0, 1.0, 1.0, 1.0, 1.0, 1.0, 1.0, 1.0, 1.0, 1.0, 1.0, 1.0, 1.0, 1.0, 1.0, 1.0, 1.0, 1.0, 1.0, 1.0, 1.0, 1.0, 1.0, 1.0, 1.0, 1.0, 1.0, 1.0, 1.0, 1.0, 1.0, 1.0, 1.0, 1.0, 1.0, 1.0, 1.0, 1.0, 1.0, 1.0, 1.0, 1.0, 1.0, 1.0, 1.0, 1.0, 1.0, 1.0, 1.0, 1.0, 1.0, 1.0, 1.0, 1.0, 1.0, 1.0, 1.0, 1.0, 1.0, 1.0, 1.0, 1.0, 1.0, 1.0, 1.0, 1.0, 1.0, 1.0, 1.0, 1.0, 1.0, 1.0, 1.0, 1.0, 1.0, 1.0, 1.0, 1.0, 1.0, 1.0, 1.0, 1.0, 1.0, 1.0, 1.0, 1.0, 1.0, 1.0, 1.0, 1.0, 1.0, 1.0, 1.0, 1.0, 1.0, 1.0, 1.0, 1.0, 1.0, 1.0, 1.0, 1.0, 1.0, 1.0, 1.0, 1.0, 1.0, 1.0, 1.0, 1.0, 1.0, 1.0, 1.0, 1.0, 1.0, 1.0, 1.0, 1.0, 1.0, 1.0, 1.0, 1.0, 1.0, 1.0, 1.0, 1.0, 1.0, 1.0, 1.0, 1.0, 1.0, 1.0, 1.0, 1.0, 1.0, 1.0, 1.0, 1.0, 1.0, 1.0, 1.0, 1.0, 1.0, 1.0, 1.0, 1.0, 1.0, 1.0, 1.0, 1.0, 1.0, 1.0, 1.0, 1.0, 1.0, 1.0, 1.0, 1.0, 1.0, 1.0, 1.0, 1.0, 1.0, 1.0, 1.0, 1.0, 1.0, 1.0, 1.0, 1.0, 1.0, 1.0, 1.0, 1.0, 1.0, 1.0, 1.0, 1.0, 1.0, 1.0, 1.0, 1.0, 1.0, 1.0, 1.0, 1.0, 1.0, 1.0, 1.0, 1.0, 1.0, 1.0, 1.0, 1.0, 1.0, 1.0, 1.0, 1.0, 1.0, 1.0, 1.0, 1.0, 1.0, 1.0, 1.0, 1.0, 1.0, 1.0, 1.0, 1.0, 1.0, 1.0, 1.0, 1.0, 1.0, 1.0, 1.0, 1.0, 1.0, 1.0, 1.0, 1.0, 1.0, 1.0, 1.0, 1.0, 1.0, 1.0, 1.0, 1.0, 1.0, 1.0, 1.0, 1.0, 1.0, 1.0, 1.0, 1.0, 1.0, 1.0, 1.0, 1.0, 1.0, 1.0, 1.0, 1.0, 1.0, 1.0, 1.0, 1.0, 1.0, 1.0, 1.0, 1.0, 1.0, 1.0, 1.0, 1.0, 1.0, 1.0, 1.0, 1.0, 1.0, 1.0, 1.0, 1.0, 1.0, 1.0, 1.0, 1.0, 1.0, 1.0, 1.0, 1.0, 1.0, 1.0, 1.0, 1.0, 1.0, 1.0, 1.0, 1.0, 1.0, 1.0, 1.0, 1.0, 1.0, 1.0, 1.0, 1.0, 1.0, 1.0, 1.0, 1.0, 1.0, 1.0, 1.0, 1.0, 1.0, 1.0, 1.0, 1.0, 1.0, 1.0, 1.0, 1.0, 1.0, 1.0, 1.0, 1.0, 1.0, 1.0, 1.0, 1.0, 1.0, 1.0, 1.0, 1.0, 1.0, 1.0, 1.0, 1.0, 1.0, 1.0, 1.0, 1.0, 1.0, 1.0, 1.0, 1.0, 1.0, 1.0, 1.0, 1.0, 1.0, 1.0, 1.0, 1.0, 1.0, 1.0, 1.0, 1.0, 1.0, 1.0, 1.0, 1.0, 1.0, 1.0, 1.0, 1.0, 1.0, 1.0, 1.0, 1.0, 1.0, 1.0, 1.0, 1.0, 1.0, 1.0, 1.0, 1.0, 1.0, 1.0, 1.0, 1.0, 1.0, 1.0, 1.0, 1.0, 1.0, 1.0, 1.0, 1.0, 1.0, 1.0, 1.0, 1.0, 1.0, 1.0, 1.0, 1.0, 1.0, 1.0, 1.0, 1.0, 1.0, 1.0, 1.0, 1.0, 1.0, 1.0, 1.0, 1.0, 1.0, 1.0, 1.0, 1.0, 1.0, 1.0, 1.0, 1.0, 1.0, 1.0, 1.0, 1.0, 1.0, 1.0, 1.0, 1.0, 1.0, 1.0, 1.0, 1.0, 1.0, 1.0, 1.0, 1.0, 1.0, 1.0, 1.0, 1.0, 1.0, 1.0, 1.0, 1.0, 1.0, 1.0, 1.0, 1.0, 1.0, 1.0, 1.0, 1.0, 1.0, 1.0, 1.0, 1.0, 1.0, 1.0, 1.0, 1.0, 1.0, 1.0, 1.0, 1.0, 1.0, 1.0, 1.0, 1.0, 1.0, 1.0, 1.0, 1.0, 1.0, 1.0, 1.0, 1.0, 1.0, 1.0, 1.0, 1.0, 1.0, 1.0, 1.0, 1.0, 1.0, 1.0, 1.0, 1.0, 1.0, 1.0, 1.0, 1.0, 1.0, 1.0, 1.0, 1.0, 1.0, 1.0, 1.0, 1.0, 1.0, 1.0, 1.0, 1.0, 1.0, 1.0, 1.0, 1.0, 1.0, 1.0, 1.0, 1.0, 1.0, 1.0, 1.0, 1.0, 1.0, 1.0, 1.0, 1.0, 1.0, 1.0, 1.0, 1.0, 1.0, 1.0, 1.0, 1.0, 1.0, 1.0, 1.0, 1.0, 1.0, 1.0, 1.0, 1.0, 1.0, 1.0, 1.0, 1.0, 1.0, 1.0, 1.0, 1.0, 1.0, 1.0, 1.0, 1.0, 1.0, 1.0, 1.0, 1.0, 1.0, 1.0, 1.0, 1.0, 1.0, 1.0, 1.0, 1.0, 1.0, 1.0, 1.0, 1.0, 1.0, 1.0, 1.0, 1.0, 1.0, 1.0, 1.0, 1.0, 1.0, 1.0, 1.0, 1.0, 1.0, 1.0, 1.0, 1.0, 1.0, 1.0, 1.0, 1.0, 1.0, 1.0, 1.0, 1.0, 1.0, 1.0, 1.0, 1.0, 1.0, 1.0, 1.0, 1.0, 1.0, 1.0, 1.0, 1.0, 1.0, 1.0, 1.0, 1.0, 1.0, 1.0, 1.0, 1.0, 1.0, 1.0, 1.0, 1.0, 1.0, 1.0, 1.0, 1.0, 1.0, 1.0, 1.0, 1.0, 1.0, 1.0, 1.0, 1.0, 1.0, 1.0, 1.0, 1.0, 1.0, 1.0, 1.0, 1.0, 1.0, 1.0, 1.0, 1.0, 1.0, 1.0, 1.0, 1.0, 1.0, 1.0, 1.0, 1.0, 1.0, 1.0, 1.0, 1.0, 1.0, 1.0, 1.0, 1.0, 1.0, 1.0, 1.0, 1.0, 1.0, 1.0, 1.0, 1.0, 1.0, 1.0, 1.0, 1.0, 1.0, 1.0, 1.0, 1.0, 1.0, 1.0, 1.0, 1.0, 1.0, 1.0, 1.0, 1.0, 1.0, 1.0, 1.0, 1.0, 1.0, 1.0, 1.0, 1.0, 1.0, 1.0, 1.0, 1.0, 1.0, 1.0, 1.0, 1.0, 1.0, 1.0, 1.0, 1.0, 1.0, 1.0, 1.0, 1.0, 1.0, 1.0, 1.0, 1.0, 1.0, 1.0, 1.0, 1.0, 1.0, 1.0, 1.0, 1.0, 1.0, 1.0, 1.0, 1.0, 1.0, 1.0, 1.0, 1.0, 1.0, 1.0, 1.0, 1.0, 1.0, 1.0, 1.0, 1.0, 1.0, 1.0, 1.0, 1.0, 1.0, 1.0, 1.0, 1.0, 1.0, 1.0, 1.0, 1.0, 1.0, 1.0, 1.0, 1.0, 1.0, 1.0, 1.0, 1.0, 1.0, 1.0, 1.0, 1.0, 1.0, 1.0, 1.0, 1.0, 1.0, 1.0, 1.0, 1.0, 1.0, 1.0, 1.0, 1.0, 1.0, 1.0, 1.0, 1.0, 1.0, 1.0, 1.0, 1.0, 1.0, 1.0, 1.0, 1.0, 1.0, 1.0])
me_cube.materials.append(mat_material)
me_cube.use_remesh_preserve_volume = False
me_cube.use_remesh_preserve_attributes = False
me_cube.use_mirror_vertex_groups = False
me_cube.update()

# ---- objects
ob_cube = bpy.data.objects.new('Cube', me_cube)

# ---- transforms, parenting, visibility, modifiers, constraints
ob_cube.location = (0.0, 0.0, 0.0)
ob_cube.scale = (1.191, 1.191, 1.191)
ob_cube.lock_rotations_4d = False
ob_cube.empty_display_type = 'ARROWS'
ob_cube.lineart.crease_threshold = 0.0

# ---- collection membership
col_collection_1.objects.link(ob_cube)

# ---- scene / render settings (as saved in the file)
scene.frame_start = 1; scene.frame_end = 250; scene.frame_set(1)
scene.render.engine = 'BLENDER_EEVEE_NEXT'
scene.render.resolution_percentage = 50
scene.render.dither_intensity = 0.0
scene.cycles.use_denoising = False
scene.cycles.samples = 128
scene.cycles.sampling_pattern = 'TABULATED_SOBOL'
scene.cycles.use_adaptive_sampling = False
scene.cycles.use_light_tree = False
scene.cycles.blur_glossy = 0.0
scene.cycles.sample_clamp_indirect = 0.0
scene.view_settings.view_transform = 'Standard'
bpy.context.view_layer.update()

# ---- added for rendering (the .blend has no active camera and no usable light): camera, sun
cam_auto = bpy.data.cameras.new('AutoCamera')
cam_auto.lens = 50.0
cam_auto.sensor_width = 36.0
cam_auto.clip_end = 1000.0
ob_auto_camera = bpy.data.objects.new('AutoCamera', cam_auto)
scene.collection.objects.link(ob_auto_camera)
ob_auto_camera.location = (9.014, -11.6063, 8.08882)
ob_auto_camera.rotation_euler = (1.09748, -7.21219e-08, 0.694738)
scene.camera = ob_auto_camera
light_auto_sun = bpy.data.lights.new('AutoSun', 'SUN')
light_auto_sun.energy = 3.0
light_auto_sun.angle = 0.0523599
ob_auto_sun = bpy.data.objects.new('AutoSun', light_auto_sun)
scene.collection.objects.link(ob_auto_sun)
ob_auto_sun.rotation_euler = (0.872665, 0.174533, 0.523599)
bpy.context.view_layer.update()
